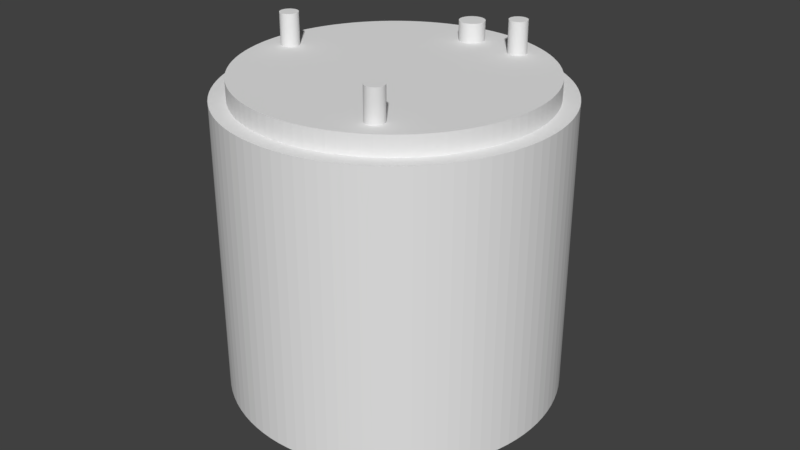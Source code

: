 # Source: CreatureLight.blend  (saved by Blender 2.78.0; exported with 4.5.12 LTS)
import bpy
from mathutils import Matrix  # noqa: F401  (used for matrix-valued properties, if any)

bpy.ops.wm.read_factory_settings(use_empty=True)
scene = bpy.context.scene
scene.name = 'Scene'

# ---- collections
col_collection_1 = bpy.data.collections.new('Collection 1'); scene.collection.children.link(col_collection_1)

# ---- world
world_world = bpy.data.worlds.new('World'); scene.world = world_world
world_world.color = (0.05088, 0.05088, 0.05088)
world_world.use_sun_shadow = False
world_world.sun_shadow_jitter_overblur = 0.0
world_world.cycles.sampling_method = 'MANUAL'

# ---- meshes
me_cube_002 = bpy.data.meshes.new('Cube.002')
me_cube_002.from_pydata([(0.008128, 0.01815, -0.02885), (0.01062, 0.01565, -0.02885), (0.009084, 0.01796, -0.02885), (0.009893, 0.01742, -0.02885), (0.01043, 0.01661, -0.02885), (0.01062, 0.01565, 0.0271), (0.008128, 0.01815, 0.0271), (0.01043, 0.01661, 0.0271), (0.009893, 0.01742, 0.0271), (0.009084, 0.01796, 0.0271), (0.01062, -0.01272, -0.02885), (0.008128, -0.01521, -0.02885), (0.01043, -0.01367, -0.02885), (0.009893, -0.01448, -0.02885), (0.009084, -0.01502, -0.02885), (0.008128, -0.01521, 0.0271), (0.01062, -0.01272, 0.0271), (0.009084, -0.01502, 0.0271), (0.009893, -0.01448, 0.0271), (0.01043, -0.01367, 0.0271), (-0.009158, 0.01565, -0.02885), (-0.006661, 0.01815, -0.02885), (-0.008968, 0.01661, -0.02885), (-0.008426, 0.01742, -0.02885), (-0.007617, 0.01796, -0.02885), (-0.006661, 0.01815, 0.0271), (-0.009158, 0.01565, 0.0271), (-0.007617, 0.01796, 0.0271), (-0.008426, 0.01742, 0.0271), (-0.008968, 0.01661, 0.0271), (-0.006661, -0.01521, -0.02885), (-0.009158, -0.01272, -0.02885), (-0.007617, -0.01502, -0.02885), (-0.008426, -0.01448, -0.02885), (-0.008968, -0.01367, -0.02885), (-0.009158, -0.01272, 0.0271), (-0.006661, -0.01521, 0.0271), (-0.008968, -0.01367, 0.0271), (-0.008426, -0.01448, 0.0271), (-0.007617, -0.01502, 0.0271)], [], [(21, 25, 6, 0), (31, 35, 26, 20), (35, 37, 38, 39, 36, 15, 17, 18, 19, 16, 5, 7, 8, 9, 6, 25, 27, 28, 29, 26), (1, 5, 16, 10), (11, 15, 36, 30), (0, 6, 9, 2), (2, 9, 8, 3), (3, 8, 7, 4), (4, 7, 5, 1), (15, 11, 14, 17), (17, 14, 13, 18), (18, 13, 12, 19), (19, 12, 10, 16), (35, 31, 34, 37), (37, 34, 33, 38), (38, 33, 32, 39), (39, 32, 30, 36), (25, 21, 24, 27), (27, 24, 23, 28), (28, 23, 22, 29), (29, 22, 20, 26), (10, 12, 13, 14, 11, 30, 32, 33, 34, 31, 20, 22, 23, 24, 21, 0, 2, 3, 4, 1)])
me_cube_002.use_remesh_preserve_volume = False
me_cube_002.use_remesh_preserve_attributes = False
me_cube_002.use_mirror_vertex_groups = False
me_cube_002.update()
me_cube = bpy.data.meshes.new('Cube')
me_cube.from_pydata([(0.01674, -0.006087, -0.0271), (0.01433, -0.0085, -0.0271), (0.01656, -0.007011, -0.0271), (0.01603, -0.007793, -0.0271), (0.01525, -0.008316, -0.0271), (0.01674, -0.006087, 0.0271), (0.01433, -0.0085, 0.0271), (0.01656, -0.007011, 0.0271), (0.01603, -0.007793, 0.0271), (0.01525, -0.008316, 0.0271), (-0.01159, -0.0085, -0.0271), (-0.014, -0.006087, -0.0271), (-0.01251, -0.008316, -0.0271), (-0.01329, -0.007793, -0.0271), (-0.01382, -0.007011, -0.0271), (-0.01159, -0.0085, 0.0271), (-0.014, -0.006087, 0.0271), (-0.01251, -0.008316, 0.0271), (-0.01329, -0.007793, 0.0271), (-0.01382, -0.007011, 0.0271), (0.01433, 0.0085, -0.0271), (0.01674, 0.006072, -0.0271), (0.01525, 0.008315, -0.0271), (0.01603, 0.007789, -0.0271), (0.01656, 0.007001, -0.0271), (0.01433, 0.0085, 0.0271), (0.01674, 0.006072, 0.0271), (0.01525, 0.008315, 0.0271), (0.01603, 0.007789, 0.0271), (0.01656, 0.007001, 0.0271), (-0.014, 0.006072, -0.0271), (-0.01159, 0.0085, -0.0271), (-0.01382, 0.007001, -0.0271), (-0.01329, 0.007789, -0.0271), (-0.01251, 0.008315, -0.0271), (-0.014, 0.006072, 0.0271), (-0.01159, 0.0085, 0.0271), (-0.01382, 0.007001, 0.0271), (-0.01329, 0.007789, 0.0271), (-0.01251, 0.008315, 0.0271), (0.01433, -0.0085, 0.06069), (0.01674, -0.006087, 0.06069), (0.01525, -0.008316, 0.06069), (0.01603, -0.007793, 0.06069), (0.01656, -0.007011, 0.06069), (-0.014, -0.006087, 0.06069), (-0.01159, -0.0085, 0.06069), (-0.01382, -0.007011, 0.06069), (-0.01329, -0.007793, 0.06069), (-0.01251, -0.008316, 0.06069), (-0.01159, 0.003124, 0.06069), (-0.014, 0.0006965, 0.06069), (-0.01251, 0.002939, 0.06069), (-0.01329, 0.002413, 0.06069), (-0.01382, 0.001626, 0.06069), (0.01674, 0.0006965, 0.06069), (0.01433, 0.003124, 0.06069), (0.01656, 0.001626, 0.06069), (0.01603, 0.002413, 0.06069), (0.01525, 0.002939, 0.06069)], [], [(21, 26, 5, 0), (35, 16, 45, 51), (25, 36, 50, 56), (5, 26, 55, 41), (1, 6, 15, 10), (50, 52, 53, 54, 51, 45, 47, 48, 49, 46, 40, 42, 43, 44, 41, 55, 57, 58, 59, 56), (11, 16, 35, 30), (15, 6, 40, 46), (31, 36, 25, 20), (0, 5, 7, 2), (2, 7, 8, 3), (3, 8, 9, 4), (4, 9, 6, 1), (16, 11, 14, 19), (19, 14, 13, 18), (18, 13, 12, 17), (17, 12, 10, 15), (36, 31, 34, 39), (39, 34, 33, 38), (38, 33, 32, 37), (37, 32, 30, 35), (26, 21, 24, 29), (29, 24, 23, 28), (28, 23, 22, 27), (27, 22, 20, 25), (35, 51, 54, 37), (37, 54, 53, 38), (38, 53, 52, 39), (39, 52, 50, 36), (55, 26, 29, 57), (57, 29, 28, 58), (58, 28, 27, 59), (59, 27, 25, 56), (5, 41, 44, 7), (7, 44, 43, 8), (8, 43, 42, 9), (9, 42, 40, 6), (45, 16, 19, 47), (47, 19, 18, 48), (48, 18, 17, 49), (49, 17, 15, 46), (10, 12, 13, 14, 11, 30, 32, 33, 34, 31, 20, 22, 23, 24, 21, 0, 2, 3, 4, 1)])
me_cube.use_remesh_preserve_volume = False
me_cube.use_remesh_preserve_attributes = False
me_cube.use_mirror_vertex_groups = False
me_cube.update()
me_cylinder_007 = bpy.data.meshes.new('Cylinder.007')
me_cylinder_007.from_pydata([(0.0, 1.0, -1.0), (0.0, 1.0, 1.0), (0.0654, 0.9979, -1.0), (0.0654, 0.9979, 1.0), (0.1305, 0.9914, -1.0), (0.1305, 0.9914, 1.0), (0.1951, 0.9808, -1.0), (0.1951, 0.9808, 1.0), (0.2588, 0.9659, -1.0), (0.2588, 0.9659, 1.0), (0.3214, 0.9469, -1.0), (0.3214, 0.9469, 1.0), (0.3827, 0.9239, -1.0), (0.3827, 0.9239, 1.0), (0.4423, 0.8969, -1.0), (0.4423, 0.8969, 1.0), (0.5, 0.866, -1.0), (0.5, 0.866, 1.0), (0.5556, 0.8315, -1.0), (0.5556, 0.8315, 1.0), (0.6088, 0.7934, -1.0), (0.6088, 0.7934, 1.0), (0.6593, 0.7518, -1.0), (0.6593, 0.7518, 1.0), (0.7071, 0.7071, -1.0), (0.7071, 0.7071, 1.0), (0.7518, 0.6593, -1.0), (0.7518, 0.6593, 1.0), (0.7934, 0.6088, -1.0), (0.7934, 0.6088, 1.0), (0.8315, 0.5556, -1.0), (0.8315, 0.5556, 1.0), (0.866, 0.5, -1.0), (0.866, 0.5, 1.0), (0.8969, 0.4423, -1.0), (0.8969, 0.4423, 1.0), (0.9239, 0.3827, -1.0), (0.9239, 0.3827, 1.0), (0.9469, 0.3214, -1.0), (0.9469, 0.3214, 1.0), (0.9659, 0.2588, -1.0), (0.9659, 0.2588, 1.0), (0.9808, 0.1951, -1.0), (0.9808, 0.1951, 1.0), (0.9914, 0.1305, -1.0), (0.9914, 0.1305, 1.0), (0.9979, 0.0654, -1.0), (0.9979, 0.0654, 1.0), (1.0, 1.947e-07, -1.0), (1.0, 1.947e-07, 1.0), (0.9979, -0.0654, -1.0), (0.9979, -0.0654, 1.0), (0.9914, -0.1305, -1.0), (0.9914, -0.1305, 1.0), (0.9808, -0.1951, -1.0), (0.9808, -0.1951, 1.0), (0.9659, -0.2588, -1.0), (0.9659, -0.2588, 1.0), (0.9469, -0.3214, -1.0), (0.9469, -0.3214, 1.0), (0.9239, -0.3827, -1.0), (0.9239, -0.3827, 1.0), (0.8969, -0.4423, -1.0), (0.8969, -0.4423, 1.0), (0.866, -0.5, -1.0), (0.866, -0.5, 1.0), (0.8315, -0.5556, -1.0), (0.8315, -0.5556, 1.0), (0.7934, -0.6088, -1.0), (0.7934, -0.6088, 1.0), (0.7518, -0.6593, -1.0), (0.7518, -0.6593, 1.0), (0.7071, -0.7071, -1.0), (0.7071, -0.7071, 1.0), (0.6593, -0.7518, -1.0), (0.6593, -0.7518, 1.0), (0.6088, -0.7934, -1.0), (0.6088, -0.7934, 1.0), (0.5556, -0.8315, -1.0), (0.5556, -0.8315, 1.0), (0.5, -0.866, -1.0), (0.5, -0.866, 1.0), (0.4423, -0.8969, -1.0), (0.4423, -0.8969, 1.0), (0.3827, -0.9239, -1.0), (0.3827, -0.9239, 1.0), (0.3214, -0.9469, -1.0), (0.3214, -0.9469, 1.0), (0.2588, -0.9659, -1.0), (0.2588, -0.9659, 1.0), (0.1951, -0.9808, -1.0), (0.1951, -0.9808, 1.0), (0.1305, -0.9914, -1.0), (0.1305, -0.9914, 1.0), (0.0654, -0.9979, -1.0), (0.0654, -0.9979, 1.0), (-1.518e-06, -1.0, -1.0), (-1.518e-06, -1.0, 1.0), (-0.0654, -0.9979, -1.0), (-0.0654, -0.9979, 1.0), (-0.1305, -0.9914, -1.0), (-0.1305, -0.9914, 1.0), (-0.1951, -0.9808, -1.0), (-0.1951, -0.9808, 1.0), (-0.2588, -0.9659, -1.0), (-0.2588, -0.9659, 1.0), (-0.3214, -0.9469, -1.0), (-0.3214, -0.9469, 1.0), (-0.3827, -0.9239, -1.0), (-0.3827, -0.9239, 1.0), (-0.4423, -0.8969, -1.0), (-0.4423, -0.8969, 1.0), (-0.5, -0.866, -1.0), (-0.5, -0.866, 1.0), (-0.5556, -0.8315, -1.0), (-0.5556, -0.8315, 1.0), (-0.6088, -0.7934, -1.0), (-0.6088, -0.7934, 1.0), (-0.6593, -0.7518, -1.0), (-0.6593, -0.7518, 1.0), (-0.7071, -0.7071, -1.0), (-0.7071, -0.7071, 1.0), (-0.7518, -0.6593, -1.0), (-0.7518, -0.6593, 1.0), (-0.7934, -0.6088, -1.0), (-0.7934, -0.6088, 1.0), (-0.8315, -0.5556, -1.0), (-0.8315, -0.5556, 1.0), (-0.866, -0.5, -1.0), (-0.866, -0.5, 1.0), (-0.8969, -0.4423, -1.0), (-0.8969, -0.4423, 1.0), (-0.9239, -0.3827, -1.0), (-0.9239, -0.3827, 1.0), (-0.9469, -0.3214, -1.0), (-0.9469, -0.3214, 1.0), (-0.9659, -0.2588, -1.0), (-0.9659, -0.2588, 1.0), (-0.9808, -0.1951, -1.0), (-0.9808, -0.1951, 1.0), (-0.9914, -0.1305, -1.0), (-0.9914, -0.1305, 1.0), (-0.9979, -0.0654, -1.0), (-0.9979, -0.0654, 1.0), (-1.0, 1.442e-06, -1.0), (-1.0, 1.442e-06, 1.0), (-0.9979, 0.0654, -1.0), (-0.9979, 0.0654, 1.0), (-0.9914, 0.1305, -1.0), (-0.9914, 0.1305, 1.0), (-0.9808, 0.1951, -1.0), (-0.9808, 0.1951, 1.0), (-0.9659, 0.2588, -1.0), (-0.9659, 0.2588, 1.0), (-0.9469, 0.3214, -1.0), (-0.9469, 0.3214, 1.0), (-0.9239, 0.3827, -1.0), (-0.9239, 0.3827, 1.0), (-0.8969, 0.4423, -1.0), (-0.8969, 0.4423, 1.0), (-0.866, 0.5, -1.0), (-0.866, 0.5, 1.0), (-0.8315, 0.5556, -1.0), (-0.8315, 0.5556, 1.0), (-0.7934, 0.6088, -1.0), (-0.7934, 0.6088, 1.0), (-0.7518, 0.6593, -1.0), (-0.7518, 0.6593, 1.0), (-0.7071, 0.7071, -1.0), (-0.7071, 0.7071, 1.0), (-0.6593, 0.7518, -1.0), (-0.6593, 0.7518, 1.0), (-0.6088, 0.7934, -1.0), (-0.6088, 0.7934, 1.0), (-0.5556, 0.8315, -1.0), (-0.5556, 0.8315, 1.0), (-0.5, 0.866, -1.0), (-0.5, 0.866, 1.0), (-0.4423, 0.8969, -1.0), (-0.4423, 0.8969, 1.0), (-0.3827, 0.9239, -1.0), (-0.3827, 0.9239, 1.0), (-0.3214, 0.9469, -1.0), (-0.3214, 0.9469, 1.0), (-0.2588, 0.9659, -1.0), (-0.2588, 0.9659, 1.0), (-0.1951, 0.9808, -1.0), (-0.1951, 0.9808, 1.0), (-0.1305, 0.9914, -1.0), (-0.1305, 0.9914, 1.0), (-0.0654, 0.9979, -1.0), (-0.0654, 0.9979, 1.0)], [], [(0, 1, 3, 2), (2, 3, 5, 4), (4, 5, 7, 6), (6, 7, 9, 8), (8, 9, 11, 10), (10, 11, 13, 12), (12, 13, 15, 14), (14, 15, 17, 16), (16, 17, 19, 18), (18, 19, 21, 20), (20, 21, 23, 22), (22, 23, 25, 24), (24, 25, 27, 26), (26, 27, 29, 28), (28, 29, 31, 30), (30, 31, 33, 32), (32, 33, 35, 34), (34, 35, 37, 36), (36, 37, 39, 38), (38, 39, 41, 40), (40, 41, 43, 42), (42, 43, 45, 44), (44, 45, 47, 46), (46, 47, 49, 48), (48, 49, 51, 50), (50, 51, 53, 52), (52, 53, 55, 54), (54, 55, 57, 56), (56, 57, 59, 58), (58, 59, 61, 60), (60, 61, 63, 62), (62, 63, 65, 64), (64, 65, 67, 66), (66, 67, 69, 68), (68, 69, 71, 70), (70, 71, 73, 72), (72, 73, 75, 74), (74, 75, 77, 76), (76, 77, 79, 78), (78, 79, 81, 80), (80, 81, 83, 82), (82, 83, 85, 84), (84, 85, 87, 86), (86, 87, 89, 88), (88, 89, 91, 90), (90, 91, 93, 92), (92, 93, 95, 94), (94, 95, 97, 96), (96, 97, 99, 98), (98, 99, 101, 100), (100, 101, 103, 102), (102, 103, 105, 104), (104, 105, 107, 106), (106, 107, 109, 108), (108, 109, 111, 110), (110, 111, 113, 112), (112, 113, 115, 114), (114, 115, 117, 116), (116, 117, 119, 118), (118, 119, 121, 120), (120, 121, 123, 122), (122, 123, 125, 124), (124, 125, 127, 126), (126, 127, 129, 128), (128, 129, 131, 130), (130, 131, 133, 132), (132, 133, 135, 134), (134, 135, 137, 136), (136, 137, 139, 138), (138, 139, 141, 140), (140, 141, 143, 142), (142, 143, 145, 144), (144, 145, 147, 146), (146, 147, 149, 148), (148, 149, 151, 150), (150, 151, 153, 152), (152, 153, 155, 154), (154, 155, 157, 156), (156, 157, 159, 158), (158, 159, 161, 160), (160, 161, 163, 162), (162, 163, 165, 164), (164, 165, 167, 166), (166, 167, 169, 168), (168, 169, 171, 170), (170, 171, 173, 172), (172, 173, 175, 174), (174, 175, 177, 176), (176, 177, 179, 178), (178, 179, 181, 180), (180, 181, 183, 182), (182, 183, 185, 184), (184, 185, 187, 186), (186, 187, 189, 188), (3, 1, 191, 189, 187, 185, 183, 181, 179, 177, 175, 173, 171, 169, 167, 165, 163, 161, 159, 157, 155, 153, 151, 149, 147, 145, 143, 141, 139, 137, 135, 133, 131, 129, 127, 125, 123, 121, 119, 117, 115, 113, 111, 109, 107, 105, 103, 101, 99, 97, 95, 93, 91, 89, 87, 85, 83, 81, 79, 77, 75, 73, 71, 69, 67, 65, 63, 61, 59, 57, 55, 53, 51, 49, 47, 45, 43, 41, 39, 37, 35, 33, 31, 29, 27, 25, 23, 21, 19, 17, 15, 13, 11, 9, 7, 5), (188, 189, 191, 190), (190, 191, 1, 0), (0, 2, 4, 6, 8, 10, 12, 14, 16, 18, 20, 22, 24, 26, 28, 30, 32, 34, 36, 38, 40, 42, 44, 46, 48, 50, 52, 54, 56, 58, 60, 62, 64, 66, 68, 70, 72, 74, 76, 78, 80, 82, 84, 86, 88, 90, 92, 94, 96, 98, 100, 102, 104, 106, 108, 110, 112, 114, 116, 118, 120, 122, 124, 126, 128, 130, 132, 134, 136, 138, 140, 142, 144, 146, 148, 150, 152, 154, 156, 158, 160, 162, 164, 166, 168, 170, 172, 174, 176, 178, 180, 182, 184, 186, 188, 190)])
me_cylinder_007.use_remesh_preserve_volume = False
me_cylinder_007.use_remesh_preserve_attributes = False
me_cylinder_007.use_mirror_vertex_groups = False
me_cylinder_007.update()
me_cylinder_006 = bpy.data.meshes.new('Cylinder.006')
me_cylinder_006.from_pydata([(0.0, 1.0, -1.0), (0.0, 1.0, 1.0), (0.0654, 0.9979, -1.0), (0.0654, 0.9979, 1.0), (0.1305, 0.9914, -1.0), (0.1305, 0.9914, 1.0), (0.1951, 0.9808, -1.0), (0.1951, 0.9808, 1.0), (0.2588, 0.9659, -1.0), (0.2588, 0.9659, 1.0), (0.3214, 0.9469, -1.0), (0.3214, 0.9469, 1.0), (0.3827, 0.9239, -1.0), (0.3827, 0.9239, 1.0), (0.4423, 0.8969, -1.0), (0.4423, 0.8969, 1.0), (0.5, 0.866, -1.0), (0.5, 0.866, 1.0), (0.5556, 0.8315, -1.0), (0.5556, 0.8315, 1.0), (0.6088, 0.7934, -1.0), (0.6088, 0.7934, 1.0), (0.6593, 0.7518, -1.0), (0.6593, 0.7518, 1.0), (0.7071, 0.7071, -1.0), (0.7071, 0.7071, 1.0), (0.7518, 0.6593, -1.0), (0.7518, 0.6593, 1.0), (0.7934, 0.6088, -1.0), (0.7934, 0.6088, 1.0), (0.8315, 0.5556, -1.0), (0.8315, 0.5556, 1.0), (0.866, 0.5, -1.0), (0.866, 0.5, 1.0), (0.8969, 0.4423, -1.0), (0.8969, 0.4423, 1.0), (0.9239, 0.3827, -1.0), (0.9239, 0.3827, 1.0), (0.9469, 0.3214, -1.0), (0.9469, 0.3214, 1.0), (0.9659, 0.2588, -1.0), (0.9659, 0.2588, 1.0), (0.9808, 0.1951, -1.0), (0.9808, 0.1951, 1.0), (0.9914, 0.1305, -1.0), (0.9914, 0.1305, 1.0), (0.9979, 0.0654, -1.0), (0.9979, 0.0654, 1.0), (1.0, 1.947e-07, -1.0), (1.0, 1.947e-07, 1.0), (0.9979, -0.0654, -1.0), (0.9979, -0.0654, 1.0), (0.9914, -0.1305, -1.0), (0.9914, -0.1305, 1.0), (0.9808, -0.1951, -1.0), (0.9808, -0.1951, 1.0), (0.9659, -0.2588, -1.0), (0.9659, -0.2588, 1.0), (0.9469, -0.3214, -1.0), (0.9469, -0.3214, 1.0), (0.9239, -0.3827, -1.0), (0.9239, -0.3827, 1.0), (0.8969, -0.4423, -1.0), (0.8969, -0.4423, 1.0), (0.866, -0.5, -1.0), (0.866, -0.5, 1.0), (0.8315, -0.5556, -1.0), (0.8315, -0.5556, 1.0), (0.7934, -0.6088, -1.0), (0.7934, -0.6088, 1.0), (0.7518, -0.6593, -1.0), (0.7518, -0.6593, 1.0), (0.7071, -0.7071, -1.0), (0.7071, -0.7071, 1.0), (0.6593, -0.7518, -1.0), (0.6593, -0.7518, 1.0), (0.6088, -0.7934, -1.0), (0.6088, -0.7934, 1.0), (0.5556, -0.8315, -1.0), (0.5556, -0.8315, 1.0), (0.5, -0.866, -1.0), (0.5, -0.866, 1.0), (0.4423, -0.8969, -1.0), (0.4423, -0.8969, 1.0), (0.3827, -0.9239, -1.0), (0.3827, -0.9239, 1.0), (0.3214, -0.9469, -1.0), (0.3214, -0.9469, 1.0), (0.2588, -0.9659, -1.0), (0.2588, -0.9659, 1.0), (0.1951, -0.9808, -1.0), (0.1951, -0.9808, 1.0), (0.1305, -0.9914, -1.0), (0.1305, -0.9914, 1.0), (0.0654, -0.9979, -1.0), (0.0654, -0.9979, 1.0), (-1.518e-06, -1.0, -1.0), (-1.518e-06, -1.0, 1.0), (-0.0654, -0.9979, -1.0), (-0.0654, -0.9979, 1.0), (-0.1305, -0.9914, -1.0), (-0.1305, -0.9914, 1.0), (-0.1951, -0.9808, -1.0), (-0.1951, -0.9808, 1.0), (-0.2588, -0.9659, -1.0), (-0.2588, -0.9659, 1.0), (-0.3214, -0.9469, -1.0), (-0.3214, -0.9469, 1.0), (-0.3827, -0.9239, -1.0), (-0.3827, -0.9239, 1.0), (-0.4423, -0.8969, -1.0), (-0.4423, -0.8969, 1.0), (-0.5, -0.866, -1.0), (-0.5, -0.866, 1.0), (-0.5556, -0.8315, -1.0), (-0.5556, -0.8315, 1.0), (-0.6088, -0.7934, -1.0), (-0.6088, -0.7934, 1.0), (-0.6593, -0.7518, -1.0), (-0.6593, -0.7518, 1.0), (-0.7071, -0.7071, -1.0), (-0.7071, -0.7071, 1.0), (-0.7518, -0.6593, -1.0), (-0.7518, -0.6593, 1.0), (-0.7934, -0.6088, -1.0), (-0.7934, -0.6088, 1.0), (-0.8315, -0.5556, -1.0), (-0.8315, -0.5556, 1.0), (-0.866, -0.5, -1.0), (-0.866, -0.5, 1.0), (-0.8969, -0.4423, -1.0), (-0.8969, -0.4423, 1.0), (-0.9239, -0.3827, -1.0), (-0.9239, -0.3827, 1.0), (-0.9469, -0.3214, -1.0), (-0.9469, -0.3214, 1.0), (-0.9659, -0.2588, -1.0), (-0.9659, -0.2588, 1.0), (-0.9808, -0.1951, -1.0), (-0.9808, -0.1951, 1.0), (-0.9914, -0.1305, -1.0), (-0.9914, -0.1305, 1.0), (-0.9979, -0.0654, -1.0), (-0.9979, -0.0654, 1.0), (-1.0, 1.442e-06, -1.0), (-1.0, 1.442e-06, 1.0), (-0.9979, 0.0654, -1.0), (-0.9979, 0.0654, 1.0), (-0.9914, 0.1305, -1.0), (-0.9914, 0.1305, 1.0), (-0.9808, 0.1951, -1.0), (-0.9808, 0.1951, 1.0), (-0.9659, 0.2588, -1.0), (-0.9659, 0.2588, 1.0), (-0.9469, 0.3214, -1.0), (-0.9469, 0.3214, 1.0), (-0.9239, 0.3827, -1.0), (-0.9239, 0.3827, 1.0), (-0.8969, 0.4423, -1.0), (-0.8969, 0.4423, 1.0), (-0.866, 0.5, -1.0), (-0.866, 0.5, 1.0), (-0.8315, 0.5556, -1.0), (-0.8315, 0.5556, 1.0), (-0.7934, 0.6088, -1.0), (-0.7934, 0.6088, 1.0), (-0.7518, 0.6593, -1.0), (-0.7518, 0.6593, 1.0), (-0.7071, 0.7071, -1.0), (-0.7071, 0.7071, 1.0), (-0.6593, 0.7518, -1.0), (-0.6593, 0.7518, 1.0), (-0.6088, 0.7934, -1.0), (-0.6088, 0.7934, 1.0), (-0.5556, 0.8315, -1.0), (-0.5556, 0.8315, 1.0), (-0.5, 0.866, -1.0), (-0.5, 0.866, 1.0), (-0.4423, 0.8969, -1.0), (-0.4423, 0.8969, 1.0), (-0.3827, 0.9239, -1.0), (-0.3827, 0.9239, 1.0), (-0.3214, 0.9469, -1.0), (-0.3214, 0.9469, 1.0), (-0.2588, 0.9659, -1.0), (-0.2588, 0.9659, 1.0), (-0.1951, 0.9808, -1.0), (-0.1951, 0.9808, 1.0), (-0.1305, 0.9914, -1.0), (-0.1305, 0.9914, 1.0), (-0.0654, 0.9979, -1.0), (-0.0654, 0.9979, 1.0)], [], [(0, 1, 3, 2), (2, 3, 5, 4), (4, 5, 7, 6), (6, 7, 9, 8), (8, 9, 11, 10), (10, 11, 13, 12), (12, 13, 15, 14), (14, 15, 17, 16), (16, 17, 19, 18), (18, 19, 21, 20), (20, 21, 23, 22), (22, 23, 25, 24), (24, 25, 27, 26), (26, 27, 29, 28), (28, 29, 31, 30), (30, 31, 33, 32), (32, 33, 35, 34), (34, 35, 37, 36), (36, 37, 39, 38), (38, 39, 41, 40), (40, 41, 43, 42), (42, 43, 45, 44), (44, 45, 47, 46), (46, 47, 49, 48), (48, 49, 51, 50), (50, 51, 53, 52), (52, 53, 55, 54), (54, 55, 57, 56), (56, 57, 59, 58), (58, 59, 61, 60), (60, 61, 63, 62), (62, 63, 65, 64), (64, 65, 67, 66), (66, 67, 69, 68), (68, 69, 71, 70), (70, 71, 73, 72), (72, 73, 75, 74), (74, 75, 77, 76), (76, 77, 79, 78), (78, 79, 81, 80), (80, 81, 83, 82), (82, 83, 85, 84), (84, 85, 87, 86), (86, 87, 89, 88), (88, 89, 91, 90), (90, 91, 93, 92), (92, 93, 95, 94), (94, 95, 97, 96), (96, 97, 99, 98), (98, 99, 101, 100), (100, 101, 103, 102), (102, 103, 105, 104), (104, 105, 107, 106), (106, 107, 109, 108), (108, 109, 111, 110), (110, 111, 113, 112), (112, 113, 115, 114), (114, 115, 117, 116), (116, 117, 119, 118), (118, 119, 121, 120), (120, 121, 123, 122), (122, 123, 125, 124), (124, 125, 127, 126), (126, 127, 129, 128), (128, 129, 131, 130), (130, 131, 133, 132), (132, 133, 135, 134), (134, 135, 137, 136), (136, 137, 139, 138), (138, 139, 141, 140), (140, 141, 143, 142), (142, 143, 145, 144), (144, 145, 147, 146), (146, 147, 149, 148), (148, 149, 151, 150), (150, 151, 153, 152), (152, 153, 155, 154), (154, 155, 157, 156), (156, 157, 159, 158), (158, 159, 161, 160), (160, 161, 163, 162), (162, 163, 165, 164), (164, 165, 167, 166), (166, 167, 169, 168), (168, 169, 171, 170), (170, 171, 173, 172), (172, 173, 175, 174), (174, 175, 177, 176), (176, 177, 179, 178), (178, 179, 181, 180), (180, 181, 183, 182), (182, 183, 185, 184), (184, 185, 187, 186), (186, 187, 189, 188), (3, 1, 191, 189, 187, 185, 183, 181, 179, 177, 175, 173, 171, 169, 167, 165, 163, 161, 159, 157, 155, 153, 151, 149, 147, 145, 143, 141, 139, 137, 135, 133, 131, 129, 127, 125, 123, 121, 119, 117, 115, 113, 111, 109, 107, 105, 103, 101, 99, 97, 95, 93, 91, 89, 87, 85, 83, 81, 79, 77, 75, 73, 71, 69, 67, 65, 63, 61, 59, 57, 55, 53, 51, 49, 47, 45, 43, 41, 39, 37, 35, 33, 31, 29, 27, 25, 23, 21, 19, 17, 15, 13, 11, 9, 7, 5), (188, 189, 191, 190), (190, 191, 1, 0), (0, 2, 4, 6, 8, 10, 12, 14, 16, 18, 20, 22, 24, 26, 28, 30, 32, 34, 36, 38, 40, 42, 44, 46, 48, 50, 52, 54, 56, 58, 60, 62, 64, 66, 68, 70, 72, 74, 76, 78, 80, 82, 84, 86, 88, 90, 92, 94, 96, 98, 100, 102, 104, 106, 108, 110, 112, 114, 116, 118, 120, 122, 124, 126, 128, 130, 132, 134, 136, 138, 140, 142, 144, 146, 148, 150, 152, 154, 156, 158, 160, 162, 164, 166, 168, 170, 172, 174, 176, 178, 180, 182, 184, 186, 188, 190)])
me_cylinder_006.use_remesh_preserve_volume = False
me_cylinder_006.use_remesh_preserve_attributes = False
me_cylinder_006.use_mirror_vertex_groups = False
me_cylinder_006.update()
me_cylinder_005 = bpy.data.meshes.new('Cylinder.005')
me_cylinder_005.from_pydata([(0.0, 0.051, -0.045), (0.0, 0.051, 0.045), (0.003336, 0.05089, -0.045), (0.003336, 0.05089, 0.045), (0.006657, 0.05056, -0.045), (0.006657, 0.05056, 0.045), (0.00995, 0.05002, -0.045), (0.00995, 0.05002, 0.045), (0.0132, 0.04926, -0.045), (0.0132, 0.04926, 0.045), (0.01639, 0.04829, -0.045), (0.01639, 0.04829, 0.045), (0.01952, 0.04712, -0.045), (0.01952, 0.04712, 0.045), (0.02256, 0.04574, -0.045), (0.02256, 0.04574, 0.045), (0.0255, 0.04417, -0.045), (0.0255, 0.04417, 0.045), (0.02833, 0.0424, -0.045), (0.02833, 0.0424, 0.045), (0.03105, 0.04046, -0.045), (0.03105, 0.04046, 0.045), (0.03363, 0.03834, -0.045), (0.03363, 0.03834, 0.045), (0.03606, 0.03606, -0.045), (0.03606, 0.03606, 0.045), (0.03834, 0.03363, -0.045), (0.03834, 0.03363, 0.045), (0.04046, 0.03105, -0.045), (0.04046, 0.03105, 0.045), (0.0424, 0.02833, -0.045), (0.0424, 0.02833, 0.045), (0.04417, 0.0255, -0.045), (0.04417, 0.0255, 0.045), (0.04574, 0.02256, -0.045), (0.04574, 0.02256, 0.045), (0.04712, 0.01952, -0.045), (0.04712, 0.01952, 0.045), (0.04829, 0.01639, -0.045), (0.04829, 0.01639, 0.045), (0.04926, 0.0132, -0.045), (0.04926, 0.0132, 0.045), (0.05002, 0.00995, -0.045), (0.05002, 0.00995, 0.045), (0.05056, 0.006657, -0.045), (0.05056, 0.006657, 0.045), (0.05089, 0.003336, -0.045), (0.05089, 0.003336, 0.045), (0.051, 9.93e-09, -0.045), (0.051, 9.93e-09, 0.045), (0.05089, -0.003336, -0.045), (0.05089, -0.003336, 0.045), (0.05056, -0.006657, -0.045), (0.05056, -0.006657, 0.045), (0.05002, -0.00995, -0.045), (0.05002, -0.00995, 0.045), (0.04926, -0.0132, -0.045), (0.04926, -0.0132, 0.045), (0.04829, -0.01639, -0.045), (0.04829, -0.01639, 0.045), (0.04712, -0.01952, -0.045), (0.04712, -0.01952, 0.045), (0.04574, -0.02256, -0.045), (0.04574, -0.02256, 0.045), (0.04417, -0.0255, -0.045), (0.04417, -0.0255, 0.045), (0.0424, -0.02833, -0.045), (0.0424, -0.02833, 0.045), (0.04046, -0.03105, -0.045), (0.04046, -0.03105, 0.045), (0.03834, -0.03363, -0.045), (0.03834, -0.03363, 0.045), (0.03606, -0.03606, -0.045), (0.03606, -0.03606, 0.045), (0.03363, -0.03834, -0.045), (0.03363, -0.03834, 0.045), (0.03105, -0.04046, -0.045), (0.03105, -0.04046, 0.045), (0.02833, -0.0424, -0.045), (0.02833, -0.0424, 0.045), (0.0255, -0.04417, -0.045), (0.0255, -0.04417, 0.045), (0.02256, -0.04574, -0.045), (0.02256, -0.04574, 0.045), (0.01952, -0.04712, -0.045), (0.01952, -0.04712, 0.045), (0.01639, -0.04829, -0.045), (0.01639, -0.04829, 0.045), (0.0132, -0.04926, -0.045), (0.0132, -0.04926, 0.045), (0.00995, -0.05002, -0.045), (0.00995, -0.05002, 0.045), (0.006657, -0.05056, -0.045), (0.006657, -0.05056, 0.045), (0.003335, -0.05089, -0.045), (0.003335, -0.05089, 0.045), (-7.741e-08, -0.051, -0.045), (-7.741e-08, -0.051, 0.045), (-0.003336, -0.05089, -0.045), (-0.003336, -0.05089, 0.045), (-0.006657, -0.05056, -0.045), (-0.006657, -0.05056, 0.045), (-0.00995, -0.05002, -0.045), (-0.00995, -0.05002, 0.045), (-0.0132, -0.04926, -0.045), (-0.0132, -0.04926, 0.045), (-0.01639, -0.04829, -0.045), (-0.01639, -0.04829, 0.045), (-0.01952, -0.04712, -0.045), (-0.01952, -0.04712, 0.045), (-0.02256, -0.04574, -0.045), (-0.02256, -0.04574, 0.045), (-0.0255, -0.04417, -0.045), (-0.0255, -0.04417, 0.045), (-0.02833, -0.0424, -0.045), (-0.02833, -0.0424, 0.045), (-0.03105, -0.04046, -0.045), (-0.03105, -0.04046, 0.045), (-0.03363, -0.03834, -0.045), (-0.03363, -0.03834, 0.045), (-0.03606, -0.03606, -0.045), (-0.03606, -0.03606, 0.045), (-0.03834, -0.03363, -0.045), (-0.03834, -0.03363, 0.045), (-0.04046, -0.03105, -0.045), (-0.04046, -0.03105, 0.045), (-0.04241, -0.02833, -0.045), (-0.04241, -0.02833, 0.045), (-0.04417, -0.0255, -0.045), (-0.04417, -0.0255, 0.045), (-0.04574, -0.02256, -0.045), (-0.04574, -0.02256, 0.045), (-0.04712, -0.01952, -0.045), (-0.04712, -0.01952, 0.045), (-0.04829, -0.01639, -0.045), (-0.04829, -0.01639, 0.045), (-0.04926, -0.0132, -0.045), (-0.04926, -0.0132, 0.045), (-0.05002, -0.00995, -0.045), (-0.05002, -0.00995, 0.045), (-0.05056, -0.006657, -0.045), (-0.05056, -0.006657, 0.045), (-0.05089, -0.003335, -0.045), (-0.05089, -0.003335, 0.045), (-0.051, 7.356e-08, -0.045), (-0.051, 7.356e-08, 0.045), (-0.05089, 0.003336, -0.045), (-0.05089, 0.003336, 0.045), (-0.05056, 0.006657, -0.045), (-0.05056, 0.006657, 0.045), (-0.05002, 0.00995, -0.045), (-0.05002, 0.00995, 0.045), (-0.04926, 0.0132, -0.045), (-0.04926, 0.0132, 0.045), (-0.04829, 0.01639, -0.045), (-0.04829, 0.01639, 0.045), (-0.04712, 0.01952, -0.045), (-0.04712, 0.01952, 0.045), (-0.04574, 0.02256, -0.045), (-0.04574, 0.02256, 0.045), (-0.04417, 0.0255, -0.045), (-0.04417, 0.0255, 0.045), (-0.0424, 0.02833, -0.045), (-0.0424, 0.02833, 0.045), (-0.04046, 0.03105, -0.045), (-0.04046, 0.03105, 0.045), (-0.03834, 0.03363, -0.045), (-0.03834, 0.03363, 0.045), (-0.03606, 0.03606, -0.045), (-0.03606, 0.03606, 0.045), (-0.03363, 0.03834, -0.045), (-0.03363, 0.03834, 0.045), (-0.03105, 0.04046, -0.045), (-0.03105, 0.04046, 0.045), (-0.02833, 0.0424, -0.045), (-0.02833, 0.0424, 0.045), (-0.0255, 0.04417, -0.045), (-0.0255, 0.04417, 0.045), (-0.02256, 0.04574, -0.045), (-0.02256, 0.04574, 0.045), (-0.01952, 0.04712, -0.045), (-0.01952, 0.04712, 0.045), (-0.01639, 0.04829, -0.045), (-0.01639, 0.04829, 0.045), (-0.0132, 0.04926, -0.045), (-0.0132, 0.04926, 0.045), (-0.00995, 0.05002, -0.045), (-0.00995, 0.05002, 0.045), (-0.006657, 0.05056, -0.045), (-0.006657, 0.05056, 0.045), (-0.003336, 0.05089, -0.045), (-0.003336, 0.05089, 0.045), (0.0, 0.051, -0.01769), (0.0, 0.051, 0.015), (0.003336, 0.05089, 0.015), (0.003336, 0.05089, -0.01769), (0.006657, 0.05056, 0.015), (0.006657, 0.05056, -0.01769), (0.00995, 0.05002, 0.015), (0.00995, 0.05002, -0.01769), (0.0132, 0.04926, 0.015), (0.0132, 0.04926, -0.01769), (0.01639, 0.04829, 0.015), (0.01639, 0.04829, -0.01769), (0.01952, 0.04712, 0.015), (0.01952, 0.04712, -0.01769), (0.02256, 0.04574, 0.015), (0.02256, 0.04574, -0.01769), (0.0255, 0.04417, 0.015), (0.0255, 0.04417, -0.01769), (0.02833, 0.0424, 0.015), (0.02833, 0.0424, -0.01769), (0.03105, 0.04046, 0.015), (0.03105, 0.04046, -0.01769), (0.03363, 0.03834, 0.015), (0.03363, 0.03834, -0.01769), (0.03606, 0.03606, 0.015), (0.03606, 0.03606, -0.01769), (0.03834, 0.03363, 0.015), (0.03834, 0.03363, -0.01769), (0.04046, 0.03105, 0.015), (0.04046, 0.03105, -0.01769), (0.0424, 0.02833, 0.015), (0.0424, 0.02833, -0.01769), (0.04417, 0.0255, 0.015), (0.04417, 0.0255, -0.01769), (0.04574, 0.02256, 0.015), (0.04574, 0.02256, -0.01769), (0.04712, 0.01952, 0.015), (0.04712, 0.01952, -0.01769), (0.04829, 0.01639, 0.015), (0.04829, 0.01639, -0.01769), (0.04926, 0.0132, 0.015), (0.04926, 0.0132, -0.01769), (0.05002, 0.00995, 0.015), (0.05002, 0.00995, -0.01769), (0.05056, 0.006657, 0.015), (0.05056, 0.006657, -0.01769), (0.05089, 0.003336, 0.015), (0.05089, 0.003336, -0.01769), (0.051, 9.93e-09, 0.015), (0.051, 9.93e-09, -0.01769), (0.05089, -0.003336, 0.015), (0.05089, -0.003336, -0.01769), (0.05056, -0.006657, 0.015), (0.05056, -0.006657, -0.01769), (0.05002, -0.00995, 0.015), (0.05002, -0.00995, -0.01769), (0.04926, -0.0132, 0.015), (0.04926, -0.0132, -0.01769), (0.04829, -0.01639, 0.015), (0.04829, -0.01639, -0.01769), (0.04712, -0.01952, 0.015), (0.04712, -0.01952, -0.01769), (0.04574, -0.02256, 0.015), (0.04574, -0.02256, -0.01769), (0.04417, -0.0255, 0.015), (0.04417, -0.0255, -0.01769), (0.0424, -0.02833, 0.015), (0.0424, -0.02833, -0.01769), (0.04046, -0.03105, 0.015), (0.04046, -0.03105, -0.01769), (0.03834, -0.03363, 0.015), (0.03834, -0.03363, -0.01769), (0.03606, -0.03606, 0.015), (0.03606, -0.03606, -0.01769), (0.03363, -0.03834, 0.015), (0.03363, -0.03834, -0.01769), (0.03105, -0.04046, 0.015), (0.03105, -0.04046, -0.01769), (0.02833, -0.0424, 0.015), (0.02833, -0.0424, -0.01769), (0.0255, -0.04417, 0.015), (0.0255, -0.04417, -0.01769), (0.02256, -0.04574, 0.015), (0.02256, -0.04574, -0.01769), (0.01952, -0.04712, 0.015), (0.01952, -0.04712, -0.01769), (0.01639, -0.04829, 0.015), (0.01639, -0.04829, -0.01769), (0.0132, -0.04926, 0.015), (0.0132, -0.04926, -0.01769), (0.00995, -0.05002, 0.015), (0.00995, -0.05002, -0.01769), (0.006657, -0.05056, 0.015), (0.006657, -0.05056, -0.01769), (0.003335, -0.05089, 0.015), (0.003335, -0.05089, -0.01769), (-7.741e-08, -0.051, 0.015), (-7.741e-08, -0.051, -0.01769), (-0.003336, -0.05089, 0.015), (-0.003336, -0.05089, -0.01769), (-0.006657, -0.05056, 0.015), (-0.006657, -0.05056, -0.01769), (-0.00995, -0.05002, 0.015), (-0.00995, -0.05002, -0.01769), (-0.0132, -0.04926, 0.015), (-0.0132, -0.04926, -0.01769), (-0.01639, -0.04829, 0.015), (-0.01639, -0.04829, -0.01769), (-0.01952, -0.04712, 0.015), (-0.01952, -0.04712, -0.01769), (-0.02256, -0.04574, 0.015), (-0.02256, -0.04574, -0.01769), (-0.0255, -0.04417, 0.015), (-0.0255, -0.04417, -0.01769), (-0.02833, -0.0424, 0.015), (-0.02833, -0.0424, -0.01769), (-0.03105, -0.04046, 0.015), (-0.03105, -0.04046, -0.01769), (-0.03363, -0.03834, 0.015), (-0.03363, -0.03834, -0.01769), (-0.03606, -0.03606, 0.015), (-0.03606, -0.03606, -0.01769), (-0.03834, -0.03363, 0.015), (-0.03834, -0.03363, -0.01769), (-0.04046, -0.03105, 0.015), (-0.04046, -0.03105, -0.01769), (-0.04241, -0.02833, 0.015), (-0.04241, -0.02833, -0.01769), (-0.04417, -0.0255, 0.015), (-0.04417, -0.0255, -0.01769), (-0.04574, -0.02256, 0.015), (-0.04574, -0.02256, -0.01769), (-0.04712, -0.01952, 0.015), (-0.04712, -0.01952, -0.01769), (-0.04829, -0.01639, 0.015), (-0.04829, -0.01639, -0.01769), (-0.04926, -0.0132, 0.015), (-0.04926, -0.0132, -0.01769), (-0.05002, -0.00995, 0.015), (-0.05002, -0.00995, -0.01769), (-0.05056, -0.006657, 0.015), (-0.05056, -0.006657, -0.01769), (-0.05089, -0.003335, 0.015), (-0.05089, -0.003335, -0.01769), (-0.051, 7.356e-08, 0.015), (-0.051, 7.356e-08, -0.01769), (-0.05089, 0.003336, 0.015), (-0.05089, 0.003336, -0.01769), (-0.05056, 0.006657, 0.015), (-0.05056, 0.006657, -0.01769), (-0.05002, 0.00995, 0.015), (-0.05002, 0.00995, -0.01769), (-0.04926, 0.0132, 0.015), (-0.04926, 0.0132, -0.01769), (-0.04829, 0.01639, 0.015), (-0.04829, 0.01639, -0.01769), (-0.04712, 0.01952, 0.015), (-0.04712, 0.01952, -0.01769), (-0.04574, 0.02256, 0.015), (-0.04574, 0.02256, -0.01769), (-0.04417, 0.0255, 0.015), (-0.04417, 0.0255, -0.01769), (-0.0424, 0.02833, 0.015), (-0.0424, 0.02833, -0.01769), (-0.04046, 0.03105, 0.015), (-0.04046, 0.03105, -0.01769), (-0.03834, 0.03363, 0.015), (-0.03834, 0.03363, -0.01769), (-0.03606, 0.03606, 0.015), (-0.03606, 0.03606, -0.01769), (-0.03363, 0.03834, 0.015), (-0.03363, 0.03834, -0.01769), (-0.03105, 0.04046, 0.015), (-0.03105, 0.04046, -0.01769), (-0.02833, 0.0424, 0.015), (-0.02833, 0.0424, -0.01769), (-0.0255, 0.04417, 0.015), (-0.0255, 0.04417, -0.01769), (-0.02256, 0.04574, 0.015), (-0.02256, 0.04574, -0.01769), (-0.01952, 0.04712, 0.015), (-0.01952, 0.04712, -0.01769), (-0.01639, 0.04829, 0.015), (-0.01639, 0.04829, -0.01769), (-0.0132, 0.04926, 0.015), (-0.0132, 0.04926, -0.01769), (-0.00995, 0.05002, 0.015), (-0.00995, 0.05002, -0.01769), (-0.006657, 0.05056, 0.015), (-0.006657, 0.05056, -0.01769), (-0.003336, 0.05089, 0.015), (-0.003336, 0.05089, -0.01769), (1.291e-08, 0.07555, -0.045), (0.004942, 0.07539, -0.045), (0.004942, 0.07539, -0.02053), (0.009862, 0.07491, -0.045), (0.009862, 0.07491, -0.02053), (0.01474, 0.0741, -0.045), (0.01474, 0.0741, -0.02053), (0.01955, 0.07298, -0.045), (0.01955, 0.07298, -0.02053), (0.02429, 0.07154, -0.045), (0.02429, 0.07154, -0.02053), (0.02891, 0.0698, -0.045), (0.02891, 0.0698, -0.02053), (0.03342, 0.06776, -0.045), (0.03342, 0.06776, -0.02053), (0.03778, 0.06543, -0.045), (0.03778, 0.06543, -0.02053), (0.04198, 0.06282, -0.045), (0.04198, 0.06282, -0.02053), (0.04599, 0.05994, -0.045), (0.04599, 0.05994, -0.02053), (0.04982, 0.0568, -0.045), (0.04982, 0.0568, -0.02053), (0.05343, 0.05343, -0.045), (0.05343, 0.05343, -0.02053), (0.0568, 0.04982, -0.045), (0.0568, 0.04982, -0.02053), (0.05994, 0.04599, -0.045), (0.05994, 0.04599, -0.02053), (0.06282, 0.04198, -0.045), (0.06282, 0.04198, -0.02053), (0.06543, 0.03778, -0.045), (0.06543, 0.03778, -0.02053), (0.06776, 0.03342, -0.045), (0.06776, 0.03342, -0.02053), (0.0698, 0.02891, -0.045), (0.0698, 0.02891, -0.02053), (0.07154, 0.02429, -0.045), (0.07154, 0.02429, -0.02053), (0.07298, 0.01955, -0.045), (0.07298, 0.01955, -0.02053), (0.0741, 0.01474, -0.045), (0.0741, 0.01474, -0.02053), (0.07491, 0.009862, -0.045), (0.07491, 0.009862, -0.02053), (0.07539, 0.004942, -0.045), (0.07539, 0.004942, -0.02053), (0.07555, 5.329e-09, -0.045), (0.07555, 5.329e-09, -0.02053), (0.07539, -0.004942, -0.045), (0.07539, -0.004942, -0.02053), (0.07491, -0.009862, -0.045), (0.07491, -0.009862, -0.02053), (0.0741, -0.01474, -0.045), (0.0741, -0.01474, -0.02053), (0.07298, -0.01955, -0.045), (0.07298, -0.01955, -0.02053), (0.07154, -0.02429, -0.045), (0.07154, -0.02429, -0.02053), (0.0698, -0.02891, -0.045), (0.0698, -0.02891, -0.02053), (0.06776, -0.03342, -0.045), (0.06776, -0.03342, -0.02053), (0.06543, -0.03778, -0.045), (0.06543, -0.03778, -0.02053), (0.06282, -0.04198, -0.045), (0.06282, -0.04198, -0.02053), (0.05994, -0.04599, -0.045), (0.05994, -0.04599, -0.02053), (0.0568, -0.04982, -0.045), (0.0568, -0.04982, -0.02053), (0.05343, -0.05343, -0.045), (0.05343, -0.05343, -0.02053), (0.04982, -0.0568, -0.045), (0.04982, -0.0568, -0.02053), (0.04599, -0.05994, -0.045), (0.04599, -0.05994, -0.02053), (0.04198, -0.06282, -0.045), (0.04198, -0.06282, -0.02053), (0.03778, -0.06543, -0.045), (0.03778, -0.06543, -0.02053), (0.03342, -0.06776, -0.045), (0.03342, -0.06776, -0.02053), (0.02891, -0.0698, -0.045), (0.02891, -0.0698, -0.02053), (0.02429, -0.07154, -0.045), (0.02429, -0.07154, -0.02053), (0.01955, -0.07298, -0.045), (0.01955, -0.07298, -0.02053), (0.01474, -0.0741, -0.045), (0.01474, -0.0741, -0.02053), (0.009862, -0.07491, -0.045), (0.009862, -0.07491, -0.02053), (0.004941, -0.07539, -0.045), (0.004941, -0.07539, -0.02053), (-1.018e-07, -0.07555, -0.045), (-1.018e-07, -0.07555, -0.02053), (-0.004942, -0.07539, -0.045), (-0.004942, -0.07539, -0.02053), (-0.009862, -0.07491, -0.045), (-0.009862, -0.07491, -0.02053), (-0.01474, -0.0741, -0.045), (-0.01474, -0.0741, -0.02053), (-0.01956, -0.07298, -0.045), (-0.01956, -0.07298, -0.02053), (-0.02429, -0.07154, -0.045), (-0.02429, -0.07154, -0.02053), (-0.02891, -0.0698, -0.045), (-0.02891, -0.0698, -0.02053), (-0.03342, -0.06776, -0.045), (-0.03342, -0.06776, -0.02053), (-0.03778, -0.06543, -0.045), (-0.03778, -0.06543, -0.02053), (-0.04198, -0.06282, -0.045), (-0.04198, -0.06282, -0.02053), (-0.04599, -0.05994, -0.045), (-0.04599, -0.05994, -0.02053), (-0.04982, -0.0568, -0.045), (-0.04982, -0.0568, -0.02053), (-0.05343, -0.05343, -0.045), (-0.05343, -0.05343, -0.02053), (-0.05681, -0.04982, -0.045), (-0.05681, -0.04982, -0.02053), (-0.05994, -0.04599, -0.045), (-0.05994, -0.04599, -0.02053), (-0.06282, -0.04198, -0.045), (-0.06282, -0.04198, -0.02053), (-0.06543, -0.03778, -0.045), (-0.06543, -0.03778, -0.02053), (-0.06776, -0.03342, -0.045), (-0.06776, -0.03342, -0.02053), (-0.0698, -0.02891, -0.045), (-0.0698, -0.02891, -0.02053), (-0.07154, -0.02429, -0.045), (-0.07154, -0.02429, -0.02053), (-0.07298, -0.01955, -0.045), (-0.07298, -0.01955, -0.02053), (-0.0741, -0.01474, -0.045), (-0.0741, -0.01474, -0.02053), (-0.07491, -0.009862, -0.045), (-0.07491, -0.009862, -0.02053), (-0.07539, -0.004941, -0.045), (-0.07539, -0.004941, -0.02053), (-0.07555, 9.96e-08, -0.045), (-0.07555, 9.96e-08, -0.02053), (-0.07539, 0.004942, -0.045), (-0.07539, 0.004942, -0.02053), (-0.07491, 0.009862, -0.045), (-0.07491, 0.009862, -0.02053), (-0.0741, 0.01474, -0.045), (-0.0741, 0.01474, -0.02053), (-0.07298, 0.01956, -0.045), (-0.07298, 0.01956, -0.02053), (-0.07154, 0.02429, -0.045), (-0.07154, 0.02429, -0.02053), (-0.0698, 0.02891, -0.045), (-0.0698, 0.02891, -0.02053), (-0.06776, 0.03342, -0.045), (-0.06776, 0.03342, -0.02053), (-0.06543, 0.03778, -0.045), (-0.06543, 0.03778, -0.02053), (-0.06282, 0.04198, -0.045), (-0.06282, 0.04198, -0.02053), (-0.05994, 0.04599, -0.045), (-0.05994, 0.04599, -0.02053), (-0.0568, 0.04982, -0.045), (-0.0568, 0.04982, -0.02053), (-0.05343, 0.05343, -0.045), (-0.05343, 0.05343, -0.02053), (-0.04982, 0.0568, -0.045), (-0.04982, 0.0568, -0.02053), (-0.04599, 0.05994, -0.045), (-0.04599, 0.05994, -0.02053), (-0.04198, 0.06282, -0.045), (-0.04198, 0.06282, -0.02053), (-0.03778, 0.06543, -0.045), (-0.03778, 0.06543, -0.02053), (-0.03342, 0.06776, -0.045), (-0.03342, 0.06776, -0.02053), (-0.02891, 0.0698, -0.045), (-0.02891, 0.0698, -0.02053), (-0.02429, 0.07154, -0.045), (-0.02429, 0.07154, -0.02053), (-0.01956, 0.07298, -0.045), (-0.01956, 0.07298, -0.02053), (-0.01474, 0.0741, -0.045), (-0.01474, 0.0741, -0.02053), (-0.009862, 0.07491, -0.045), (-0.009862, 0.07491, -0.02053), (-0.004942, 0.07539, -0.045), (-0.004942, 0.07539, -0.02053), (1.291e-08, 0.07555, -0.02053)], [], [(193, 1, 3, 194), (194, 3, 5, 196), (196, 5, 7, 198), (198, 7, 9, 200), (200, 9, 11, 202), (202, 11, 13, 204), (204, 13, 15, 206), (206, 15, 17, 208), (208, 17, 19, 210), (210, 19, 21, 212), (212, 21, 23, 214), (214, 23, 25, 216), (216, 25, 27, 218), (218, 27, 29, 220), (220, 29, 31, 222), (222, 31, 33, 224), (224, 33, 35, 226), (226, 35, 37, 228), (228, 37, 39, 230), (230, 39, 41, 232), (232, 41, 43, 234), (234, 43, 45, 236), (236, 45, 47, 238), (238, 47, 49, 240), (240, 49, 51, 242), (242, 51, 53, 244), (244, 53, 55, 246), (246, 55, 57, 248), (248, 57, 59, 250), (250, 59, 61, 252), (252, 61, 63, 254), (254, 63, 65, 256), (256, 65, 67, 258), (258, 67, 69, 260), (260, 69, 71, 262), (262, 71, 73, 264), (264, 73, 75, 266), (266, 75, 77, 268), (268, 77, 79, 270), (270, 79, 81, 272), (272, 81, 83, 274), (274, 83, 85, 276), (276, 85, 87, 278), (278, 87, 89, 280), (280, 89, 91, 282), (282, 91, 93, 284), (284, 93, 95, 286), (286, 95, 97, 288), (288, 97, 99, 290), (290, 99, 101, 292), (292, 101, 103, 294), (294, 103, 105, 296), (296, 105, 107, 298), (298, 107, 109, 300), (300, 109, 111, 302), (302, 111, 113, 304), (304, 113, 115, 306), (306, 115, 117, 308), (308, 117, 119, 310), (310, 119, 121, 312), (312, 121, 123, 314), (314, 123, 125, 316), (316, 125, 127, 318), (318, 127, 129, 320), (320, 129, 131, 322), (322, 131, 133, 324), (324, 133, 135, 326), (326, 135, 137, 328), (328, 137, 139, 330), (330, 139, 141, 332), (332, 141, 143, 334), (334, 143, 145, 336), (336, 145, 147, 338), (338, 147, 149, 340), (340, 149, 151, 342), (342, 151, 153, 344), (344, 153, 155, 346), (346, 155, 157, 348), (348, 157, 159, 350), (350, 159, 161, 352), (352, 161, 163, 354), (354, 163, 165, 356), (356, 165, 167, 358), (358, 167, 169, 360), (360, 169, 171, 362), (362, 171, 173, 364), (364, 173, 175, 366), (366, 175, 177, 368), (368, 177, 179, 370), (370, 179, 181, 372), (372, 181, 183, 374), (374, 183, 185, 376), (376, 185, 187, 378), (378, 187, 189, 380), (3, 1, 191, 189, 187, 185, 183, 181, 179, 177, 175, 173, 171, 169, 167, 165, 163, 161, 159, 157, 155, 153, 151, 149, 147, 145, 143, 141, 139, 137, 135, 133, 131, 129, 127, 125, 123, 121, 119, 117, 115, 113, 111, 109, 107, 105, 103, 101, 99, 97, 95, 93, 91, 89, 87, 85, 83, 81, 79, 77, 75, 73, 71, 69, 67, 65, 63, 61, 59, 57, 55, 53, 51, 49, 47, 45, 43, 41, 39, 37, 35, 33, 31, 29, 27, 25, 23, 21, 19, 17, 15, 13, 11, 9, 7, 5), (380, 189, 191, 382), (382, 191, 1, 193), (0, 2, 4, 6, 8, 10, 12, 14, 16, 18, 20, 22, 24, 26, 28, 30, 32, 34, 36, 38, 40, 42, 44, 46, 48, 50, 52, 54, 56, 58, 60, 62, 64, 66, 68, 70, 72, 74, 76, 78, 80, 82, 84, 86, 88, 90, 92, 94, 96, 98, 100, 102, 104, 106, 108, 110, 112, 114, 116, 118, 120, 122, 124, 126, 128, 130, 132, 134, 136, 138, 140, 142, 144, 146, 148, 150, 152, 154, 156, 158, 160, 162, 164, 166, 168, 170, 172, 174, 176, 178, 180, 182, 184, 186, 188, 190), (156, 154, 537, 539), (383, 382, 193, 192), (190, 188, 571, 573), (381, 380, 382, 383), (323, 325, 516, 514), (379, 378, 380, 381), (375, 377, 568, 566), (377, 376, 378, 379), (221, 223, 414, 412), (375, 374, 376, 377), (18, 16, 399, 401), (373, 372, 374, 375), (52, 50, 433, 435), (371, 370, 372, 373), (273, 275, 466, 464), (369, 368, 370, 371), (86, 84, 467, 469), (367, 366, 368, 369), (325, 327, 518, 516), (365, 364, 366, 367), (120, 118, 501, 503), (363, 362, 364, 365), (154, 152, 535, 537), (361, 360, 362, 363), (377, 379, 570, 568), (359, 358, 360, 361), (223, 225, 416, 414), (357, 356, 358, 359), (188, 186, 569, 571), (355, 354, 356, 357), (275, 277, 468, 466), (353, 352, 354, 355), (16, 14, 397, 399), (351, 350, 352, 353), (327, 329, 520, 518), (349, 348, 350, 351), (50, 48, 431, 433), (347, 346, 348, 349), (379, 381, 572, 570), (345, 344, 346, 347), (84, 82, 465, 467), (343, 342, 344, 345), (225, 227, 418, 416), (341, 340, 342, 343), (118, 116, 499, 501), (339, 338, 340, 341), (277, 279, 470, 468), (337, 336, 338, 339), (152, 150, 533, 535), (335, 334, 336, 337), (186, 184, 567, 569), (333, 332, 334, 335), (329, 331, 522, 520), (331, 330, 332, 333), (381, 383, 574, 572), (329, 328, 330, 331), (227, 229, 420, 418), (327, 326, 328, 329), (14, 12, 395, 397), (325, 324, 326, 327), (48, 46, 429, 431), (323, 322, 324, 325), (279, 281, 472, 470), (321, 320, 322, 323), (82, 80, 463, 465), (319, 318, 320, 321), (331, 333, 524, 522), (317, 316, 318, 319), (116, 114, 497, 499), (315, 314, 316, 317), (150, 148, 531, 533), (313, 312, 314, 315), (383, 192, 575, 574), (311, 310, 312, 313), (229, 231, 422, 420), (309, 308, 310, 311), (184, 182, 565, 567), (307, 306, 308, 309), (281, 283, 474, 472), (305, 304, 306, 307), (12, 10, 393, 395), (303, 302, 304, 305), (333, 335, 526, 524), (301, 300, 302, 303), (46, 44, 427, 429), (299, 298, 300, 301), (80, 78, 461, 463), (297, 296, 298, 299), (231, 233, 424, 422), (295, 294, 296, 297), (114, 112, 495, 497), (293, 292, 294, 295), (283, 285, 476, 474), (291, 290, 292, 293), (148, 146, 529, 531), (289, 288, 290, 291), (182, 180, 563, 565), (287, 286, 288, 289), (335, 337, 528, 526), (285, 284, 286, 287), (233, 235, 426, 424), (283, 282, 284, 285), (10, 8, 391, 393), (281, 280, 282, 283), (44, 42, 425, 427), (279, 278, 280, 281), (285, 287, 478, 476), (277, 276, 278, 279), (78, 76, 459, 461), (275, 274, 276, 277), (337, 339, 530, 528), (273, 272, 274, 275), (112, 110, 493, 495), (271, 270, 272, 273), (146, 144, 527, 529), (269, 268, 270, 271), (235, 237, 428, 426), (267, 266, 268, 269), (180, 178, 561, 563), (265, 264, 266, 267), (287, 289, 480, 478), (263, 262, 264, 265), (8, 6, 389, 391), (261, 260, 262, 263), (339, 341, 532, 530), (259, 258, 260, 261), (42, 40, 423, 425), (257, 256, 258, 259), (76, 74, 457, 459), (255, 254, 256, 257), (237, 239, 430, 428), (253, 252, 254, 255), (110, 108, 491, 493), (251, 250, 252, 253), (289, 291, 482, 480), (249, 248, 250, 251), (144, 142, 525, 527), (247, 246, 248, 249), (178, 176, 559, 561), (245, 244, 246, 247), (341, 343, 534, 532), (243, 242, 244, 245), (239, 241, 432, 430), (241, 240, 242, 243), (6, 4, 387, 389), (239, 238, 240, 241), (40, 38, 421, 423), (237, 236, 238, 239), (291, 293, 484, 482), (235, 234, 236, 237), (74, 72, 455, 457), (233, 232, 234, 235), (343, 345, 536, 534), (231, 230, 232, 233), (108, 106, 489, 491), (229, 228, 230, 231), (142, 140, 523, 525), (227, 226, 228, 229), (241, 243, 434, 432), (225, 224, 226, 227), (176, 174, 557, 559), (223, 222, 224, 225), (293, 295, 486, 484), (221, 220, 222, 223), (4, 2, 385, 387), (219, 218, 220, 221), (345, 347, 538, 536), (217, 216, 218, 219), (38, 36, 419, 421), (215, 214, 216, 217), (72, 70, 453, 455), (213, 212, 214, 215), (243, 245, 436, 434), (211, 210, 212, 213), (106, 104, 487, 489), (209, 208, 210, 211), (295, 297, 488, 486), (207, 206, 208, 209), (140, 138, 521, 523), (205, 204, 206, 207), (174, 172, 555, 557), (203, 202, 204, 205), (347, 349, 540, 538), (201, 200, 202, 203), (192, 195, 386, 575), (199, 198, 200, 201), (245, 247, 438, 436), (197, 196, 198, 199), (36, 34, 417, 419), (195, 194, 196, 197), (297, 299, 490, 488), (192, 193, 194, 195), (573, 574, 575, 384), (571, 572, 574, 573), (569, 570, 572, 571), (567, 568, 570, 569), (565, 566, 568, 567), (563, 564, 566, 565), (561, 562, 564, 563), (559, 560, 562, 561), (557, 558, 560, 559), (555, 556, 558, 557), (553, 554, 556, 555), (551, 552, 554, 553), (549, 550, 552, 551), (547, 548, 550, 549), (545, 546, 548, 547), (543, 544, 546, 545), (541, 542, 544, 543), (539, 540, 542, 541), (537, 538, 540, 539), (535, 536, 538, 537), (533, 534, 536, 535), (531, 532, 534, 533), (529, 530, 532, 531), (527, 528, 530, 529), (525, 526, 528, 527), (523, 524, 526, 525), (521, 522, 524, 523), (519, 520, 522, 521), (517, 518, 520, 519), (515, 516, 518, 517), (513, 514, 516, 515), (511, 512, 514, 513), (509, 510, 512, 511), (507, 508, 510, 509), (505, 506, 508, 507), (503, 504, 506, 505), (501, 502, 504, 503), (499, 500, 502, 501), (497, 498, 500, 499), (495, 496, 498, 497), (493, 494, 496, 495), (491, 492, 494, 493), (489, 490, 492, 491), (487, 488, 490, 489), (485, 486, 488, 487), (483, 484, 486, 485), (481, 482, 484, 483), (479, 480, 482, 481), (477, 478, 480, 479), (475, 476, 478, 477), (473, 474, 476, 475), (471, 472, 474, 473), (469, 470, 472, 471), (467, 468, 470, 469), (465, 466, 468, 467), (463, 464, 466, 465), (461, 462, 464, 463), (459, 460, 462, 461), (457, 458, 460, 459), (455, 456, 458, 457), (453, 454, 456, 455), (451, 452, 454, 453), (449, 450, 452, 451), (447, 448, 450, 449), (445, 446, 448, 447), (443, 444, 446, 445), (441, 442, 444, 443), (439, 440, 442, 441), (437, 438, 440, 439), (435, 436, 438, 437), (433, 434, 436, 435), (431, 432, 434, 433), (429, 430, 432, 431), (427, 428, 430, 429), (425, 426, 428, 427), (423, 424, 426, 425), (421, 422, 424, 423), (419, 420, 422, 421), (417, 418, 420, 419), (415, 416, 418, 417), (413, 414, 416, 415), (411, 412, 414, 413), (409, 410, 412, 411), (407, 408, 410, 409), (405, 406, 408, 407), (403, 404, 406, 405), (401, 402, 404, 403), (399, 400, 402, 401), (397, 398, 400, 399), (395, 396, 398, 397), (393, 394, 396, 395), (391, 392, 394, 393), (389, 390, 392, 391), (387, 388, 390, 389), (385, 386, 388, 387), (384, 575, 386, 385), (271, 273, 464, 462), (122, 120, 503, 505), (219, 221, 412, 410), (88, 86, 469, 471), (373, 375, 566, 564), (54, 52, 435, 437), (321, 323, 514, 512), (20, 18, 401, 403), (269, 271, 462, 460), (0, 190, 573, 384), (217, 219, 410, 408), (371, 373, 564, 562), (158, 156, 539, 541), (124, 122, 505, 507), (319, 321, 512, 510), (90, 88, 471, 473), (267, 269, 460, 458), (56, 54, 437, 439), (22, 20, 403, 405), (215, 217, 408, 406), (369, 371, 562, 560), (317, 319, 510, 508), (160, 158, 541, 543), (265, 267, 458, 456), (126, 124, 507, 509), (213, 215, 406, 404), (92, 90, 473, 475), (367, 369, 560, 558), (58, 56, 439, 441), (315, 317, 508, 506), (24, 22, 405, 407), (263, 265, 456, 454), (211, 213, 404, 402), (365, 367, 558, 556), (162, 160, 543, 545), (128, 126, 509, 511), (313, 315, 506, 504), (94, 92, 475, 477), (261, 263, 454, 452), (60, 58, 441, 443), (26, 24, 407, 409), (209, 211, 402, 400), (363, 365, 556, 554), (311, 313, 504, 502), (164, 162, 545, 547), (259, 261, 452, 450), (130, 128, 511, 513), (207, 209, 400, 398), (96, 94, 477, 479), (361, 363, 554, 552), (62, 60, 443, 445), (309, 311, 502, 500), (28, 26, 409, 411), (257, 259, 450, 448), (205, 207, 398, 396), (359, 361, 552, 550), (166, 164, 547, 549), (132, 130, 513, 515), (307, 309, 500, 498), (98, 96, 479, 481), (255, 257, 448, 446), (64, 62, 445, 447), (30, 28, 411, 413), (203, 205, 396, 394), (357, 359, 550, 548), (305, 307, 498, 496), (168, 166, 549, 551), (253, 255, 446, 444), (134, 132, 515, 517), (201, 203, 394, 392), (100, 98, 481, 483), (355, 357, 548, 546), (66, 64, 447, 449), (303, 305, 496, 494), (32, 30, 413, 415), (251, 253, 444, 442), (199, 201, 392, 390), (353, 355, 546, 544), (170, 168, 551, 553), (136, 134, 517, 519), (301, 303, 494, 492), (102, 100, 483, 485), (249, 251, 442, 440), (68, 66, 449, 451), (34, 32, 415, 417), (197, 199, 390, 388), (351, 353, 544, 542), (299, 301, 492, 490), (172, 170, 553, 555), (247, 249, 440, 438), (138, 136, 519, 521), (195, 197, 388, 386), (104, 102, 485, 487), (349, 351, 542, 540), (2, 0, 384, 385), (70, 68, 451, 453)])
me_cylinder_005.use_remesh_preserve_volume = False
me_cylinder_005.use_remesh_preserve_attributes = False
me_cylinder_005.use_mirror_vertex_groups = False
me_cylinder_005.update()
me_cylinder_003 = bpy.data.meshes.new('Cylinder.003')
me_cylinder_003.from_pydata([(-0.02133, 0.03131, -0.05282), (-0.02133, 0.03131, 0.06073), (-0.02142, 0.03147, -0.05282), (-0.02142, 0.03147, 0.06073), (-0.0215, 0.03164, -0.05282), (-0.0215, 0.03164, 0.06073), (-0.02156, 0.03182, -0.05282), (-0.02156, 0.03182, 0.06073), (-0.02162, 0.03199, -0.05282), (-0.02162, 0.03199, 0.06073), (-0.02166, 0.03217, -0.05282), (-0.02166, 0.03217, 0.06073), (-0.02169, 0.03235, -0.05282), (-0.02169, 0.03235, 0.06073), (-0.02171, 0.03254, -0.05282), (-0.02171, 0.03254, 0.06073), (-0.02171, 0.03272, -0.05282), (-0.02171, 0.03272, 0.06073), (-0.02171, 0.03291, -0.05282), (-0.02171, 0.03291, 0.06073), (-0.02169, 0.03309, -0.05282), (-0.02169, 0.03309, 0.06073), (-0.02166, 0.03327, -0.05282), (-0.02166, 0.03327, 0.06073), (-0.02162, 0.03345, -0.05282), (-0.02162, 0.03345, 0.06073), (-0.02156, 0.03363, -0.05282), (-0.02156, 0.03363, 0.06073), (-0.0215, 0.0338, -0.05282), (-0.0215, 0.0338, 0.06073), (-0.02142, 0.03397, -0.05282), (-0.02142, 0.03397, 0.06073), (-0.02133, 0.03413, -0.05282), (-0.02133, 0.03413, 0.06073), (-0.02124, 0.03429, -0.05282), (-0.02124, 0.03429, 0.06073), (-0.02113, 0.03444, -0.05282), (-0.02113, 0.03444, 0.06073), (-0.02101, 0.03458, -0.05282), (-0.02101, 0.03458, 0.06073), (-0.02089, 0.03472, -0.05282), (-0.02089, 0.03472, 0.06073), (-0.02075, 0.03484, -0.05282), (-0.02075, 0.03484, 0.06073), (-0.02061, 0.03496, -0.05282), (-0.02061, 0.03496, 0.06073), (-0.02046, 0.03507, -0.05282), (-0.02046, 0.03507, 0.06073), (-0.0203, 0.03516, -0.05282), (-0.0203, 0.03516, 0.06073), (-0.02014, 0.03525, -0.05282), (-0.02014, 0.03525, 0.06073), (-0.01997, 0.03533, -0.05282), (-0.01997, 0.03533, 0.06073), (-0.0198, 0.03539, -0.05282), (-0.0198, 0.03539, 0.06073), (-0.01962, 0.03545, -0.05282), (-0.01962, 0.03545, 0.06073), (-0.01944, 0.03549, -0.05282), (-0.01944, 0.03549, 0.06073), (-0.01926, 0.03552, -0.05282), (-0.01926, 0.03552, 0.06073), (-0.01908, 0.03554, -0.05282), (-0.01908, 0.03554, 0.06073), (-0.01889, 0.03554, -0.05282), (-0.01889, 0.03554, 0.06073), (-0.01871, 0.03554, -0.05282), (-0.01871, 0.03554, 0.06073), (-0.01852, 0.03552, -0.05282), (-0.01852, 0.03552, 0.06073), (-0.01834, 0.03549, -0.05282), (-0.01834, 0.03549, 0.06073), (-0.01816, 0.03545, -0.05282), (-0.01816, 0.03545, 0.06073), (-0.01799, 0.03539, -0.05282), (-0.01799, 0.03539, 0.06073), (-0.01781, 0.03533, -0.05282), (-0.01781, 0.03533, 0.06073), (-0.01764, 0.03525, -0.05282), (-0.01764, 0.03525, 0.06073), (-0.01748, 0.03516, -0.05282), (-0.01748, 0.03516, 0.06073), (-0.01733, 0.03507, -0.05282), (-0.01733, 0.03507, 0.06073), (-0.01718, 0.03496, -0.05282), (-0.01718, 0.03496, 0.06073), (-0.01703, 0.03484, -0.05282), (-0.01703, 0.03484, 0.06073), (-0.0169, 0.03472, -0.05282), (-0.0169, 0.03472, 0.06073), (-0.01677, 0.03458, -0.05282), (-0.01677, 0.03458, 0.06073), (-0.01665, 0.03444, -0.05282), (-0.01665, 0.03444, 0.06073), (-0.01655, 0.03429, -0.05282), (-0.01655, 0.03429, 0.06073), (-0.01645, 0.03413, -0.05282), (-0.01645, 0.03413, 0.06073), (-0.01636, 0.03397, -0.05282), (-0.01636, 0.03397, 0.06073), (-0.01629, 0.0338, -0.05282), (-0.01629, 0.0338, 0.06073), (-0.01622, 0.03363, -0.05282), (-0.01622, 0.03363, 0.06073), (-0.01617, 0.03345, -0.05282), (-0.01617, 0.03345, 0.06073), (-0.01613, 0.03327, -0.05282), (-0.01613, 0.03327, 0.06073), (-0.0161, 0.03309, -0.05282), (-0.0161, 0.03309, 0.06073), (-0.01608, 0.03291, -0.05282), (-0.01608, 0.03291, 0.06073), (-0.01607, 0.03272, -0.05282), (-0.01607, 0.03272, 0.06073), (-0.01608, 0.03254, -0.05282), (-0.01608, 0.03254, 0.06073), (-0.0161, 0.03235, -0.05282), (-0.0161, 0.03235, 0.06073), (-0.01613, 0.03217, -0.05282), (-0.01613, 0.03217, 0.06073), (-0.01617, 0.03199, -0.05282), (-0.01617, 0.03199, 0.06073), (-0.01622, 0.03182, -0.05282), (-0.01622, 0.03182, 0.06073), (-0.01629, 0.03164, -0.05282), (-0.01629, 0.03164, 0.06073), (-0.01636, 0.03147, -0.05282), (-0.01636, 0.03147, 0.06073), (-0.01645, 0.03131, -0.05282), (-0.01645, 0.03131, 0.06073), (-0.01655, 0.03116, -0.05282), (-0.01655, 0.03116, 0.06073), (-0.01665, 0.03101, -0.05282), (-0.01665, 0.03101, 0.06073), (-0.01677, 0.03086, -0.05282), (-0.01677, 0.03086, 0.06073), (-0.0169, 0.03073, -0.05282), (-0.0169, 0.03073, 0.06073), (-0.01703, 0.0306, -0.05282), (-0.01703, 0.0306, 0.06073), (-0.01718, 0.03048, -0.05282), (-0.01718, 0.03048, 0.06073), (-0.01733, 0.03038, -0.05282), (-0.01733, 0.03038, 0.06073), (-0.01748, 0.03028, -0.05282), (-0.01748, 0.03028, 0.06073), (-0.01764, 0.03019, -0.05282), (-0.01764, 0.03019, 0.06073), (-0.01781, 0.03012, -0.05282), (-0.01781, 0.03012, 0.06073), (-0.01799, 0.03005, -0.05282), (-0.01799, 0.03005, 0.06073), (-0.01816, 0.03, -0.05282), (-0.01816, 0.03, 0.06073), (-0.01834, 0.02996, -0.05282), (-0.01834, 0.02996, 0.06073), (-0.01852, 0.02993, -0.05282), (-0.01852, 0.02993, 0.06073), (-0.01871, 0.02991, -0.05282), (-0.01871, 0.02991, 0.06073), (-0.01889, 0.0299, -0.05282), (-0.01889, 0.0299, 0.06073), (-0.01908, 0.02991, -0.05282), (-0.01908, 0.02991, 0.06073), (-0.01926, 0.02993, -0.05282), (-0.01926, 0.02993, 0.06073), (-0.01944, 0.02996, -0.05282), (-0.01944, 0.02996, 0.06073), (-0.01962, 0.03, -0.05282), (-0.01962, 0.03, 0.06073), (-0.0198, 0.03005, -0.05282), (-0.0198, 0.03005, 0.06073), (-0.01997, 0.03012, -0.05282), (-0.01997, 0.03012, 0.06073), (-0.02014, 0.03019, -0.05282), (-0.02014, 0.03019, 0.06073), (-0.0203, 0.03028, -0.05282), (-0.0203, 0.03028, 0.06073), (-0.02046, 0.03038, -0.05282), (-0.02046, 0.03038, 0.06073), (-0.02061, 0.03048, -0.05282), (-0.02061, 0.03048, 0.06073), (-0.02075, 0.0306, -0.05282), (-0.02075, 0.0306, 0.06073), (-0.02089, 0.03073, -0.05282), (-0.02089, 0.03073, 0.06073), (-0.02101, 0.03086, -0.05282), (-0.02101, 0.03086, 0.06073), (-0.02113, 0.03101, -0.05282), (-0.02113, 0.03101, 0.06073), (-0.02124, 0.03116, -0.05282), (-0.02124, 0.03116, 0.06073), (0.03778, 0.00282, -0.05282), (0.03778, 0.00282, 0.06073), (0.03797, 0.002814, -0.05282), (0.03797, 0.002814, 0.06073), (0.03815, 0.002796, -0.05282), (0.03815, 0.002796, 0.06073), (0.03833, 0.002766, -0.05282), (0.03833, 0.002766, 0.06073), (0.03851, 0.002724, -0.05282), (0.03851, 0.002724, 0.06073), (0.03869, 0.002671, -0.05282), (0.03869, 0.002671, 0.06073), (0.03886, 0.002606, -0.05282), (0.03886, 0.002606, 0.06073), (0.03903, 0.002529, -0.05282), (0.03903, 0.002529, 0.06073), (0.03919, 0.002442, -0.05282), (0.03919, 0.002442, 0.06073), (0.03935, 0.002345, -0.05282), (0.03935, 0.002345, 0.06073), (0.0395, 0.002237, -0.05282), (0.0395, 0.002237, 0.06073), (0.03964, 0.00212, -0.05282), (0.03964, 0.00212, 0.06073), (0.03978, 0.001994, -0.05282), (0.03978, 0.001994, 0.06073), (0.0399, 0.001859, -0.05282), (0.0399, 0.001859, 0.06073), (0.04002, 0.001717, -0.05282), (0.04002, 0.001717, 0.06073), (0.04013, 0.001567, -0.05282), (0.04013, 0.001567, 0.06073), (0.04023, 0.00141, -0.05282), (0.04023, 0.00141, 0.06073), (0.04031, 0.001247, -0.05282), (0.04031, 0.001247, 0.06073), (0.04039, 0.001079, -0.05282), (0.04039, 0.001079, 0.06073), (0.04045, 0.0009065, -0.05282), (0.04045, 0.0009065, 0.06073), (0.04051, 0.0007299, -0.05282), (0.04051, 0.0007299, 0.06073), (0.04055, 0.0005502, -0.05282), (0.04055, 0.0005502, 0.06073), (0.04058, 0.0003681, -0.05282), (0.04058, 0.0003681, 0.06073), (0.0406, 0.0001844, -0.05282), (0.0406, 0.0001844, 0.06073), (0.0406, 5.491e-10, -0.05282), (0.0406, 5.491e-10, 0.06073), (0.0406, -0.0001844, -0.05282), (0.0406, -0.0001844, 0.06073), (0.04058, -0.0003681, -0.05282), (0.04058, -0.0003681, 0.06073), (0.04055, -0.0005502, -0.05282), (0.04055, -0.0005502, 0.06073), (0.04051, -0.0007299, -0.05282), (0.04051, -0.0007299, 0.06073), (0.04045, -0.0009065, -0.05282), (0.04045, -0.0009065, 0.06073), (0.04039, -0.001079, -0.05282), (0.04039, -0.001079, 0.06073), (0.04031, -0.001247, -0.05282), (0.04031, -0.001247, 0.06073), (0.04023, -0.00141, -0.05282), (0.04023, -0.00141, 0.06073), (0.04013, -0.001567, -0.05282), (0.04013, -0.001567, 0.06073), (0.04002, -0.001717, -0.05282), (0.04002, -0.001717, 0.06073), (0.0399, -0.001859, -0.05282), (0.0399, -0.001859, 0.06073), (0.03978, -0.001994, -0.05282), (0.03978, -0.001994, 0.06073), (0.03964, -0.00212, -0.05282), (0.03964, -0.00212, 0.06073), (0.0395, -0.002237, -0.05282), (0.0395, -0.002237, 0.06073), (0.03935, -0.002345, -0.05282), (0.03935, -0.002345, 0.06073), (0.03919, -0.002442, -0.05282), (0.03919, -0.002442, 0.06073), (0.03903, -0.002529, -0.05282), (0.03903, -0.002529, 0.06073), (0.03886, -0.002606, -0.05282), (0.03886, -0.002606, 0.06073), (0.03869, -0.002671, -0.05282), (0.03869, -0.002671, 0.06073), (0.03851, -0.002724, -0.05282), (0.03851, -0.002724, 0.06073), (0.03833, -0.002766, -0.05282), (0.03833, -0.002766, 0.06073), (0.03815, -0.002796, -0.05282), (0.03815, -0.002796, 0.06073), (0.03797, -0.002814, -0.05282), (0.03797, -0.002814, 0.06073), (0.03778, -0.00282, -0.05282), (0.03778, -0.00282, 0.06073), (0.0376, -0.002814, -0.05282), (0.0376, -0.002814, 0.06073), (0.03742, -0.002796, -0.05282), (0.03742, -0.002796, 0.06073), (0.03723, -0.002766, -0.05282), (0.03723, -0.002766, 0.06073), (0.03705, -0.002724, -0.05282), (0.03705, -0.002724, 0.06073), (0.03688, -0.002671, -0.05282), (0.03688, -0.002671, 0.06073), (0.0367, -0.002606, -0.05282), (0.0367, -0.002606, 0.06073), (0.03654, -0.002529, -0.05282), (0.03654, -0.002529, 0.06073), (0.03637, -0.002442, -0.05282), (0.03637, -0.002442, 0.06073), (0.03622, -0.002345, -0.05282), (0.03622, -0.002345, 0.06073), (0.03607, -0.002237, -0.05282), (0.03607, -0.002237, 0.06073), (0.03592, -0.00212, -0.05282), (0.03592, -0.00212, 0.06073), (0.03579, -0.001994, -0.05282), (0.03579, -0.001994, 0.06073), (0.03566, -0.001859, -0.05282), (0.03566, -0.001859, 0.06073), (0.03555, -0.001717, -0.05282), (0.03555, -0.001717, 0.06073), (0.03544, -0.001567, -0.05282), (0.03544, -0.001567, 0.06073), (0.03534, -0.00141, -0.05282), (0.03534, -0.00141, 0.06073), (0.03525, -0.001247, -0.05282), (0.03525, -0.001247, 0.06073), (0.03518, -0.001079, -0.05282), (0.03518, -0.001079, 0.06073), (0.03511, -0.0009065, -0.05282), (0.03511, -0.0009065, 0.06073), (0.03506, -0.0007299, -0.05282), (0.03506, -0.0007299, 0.06073), (0.03502, -0.0005502, -0.05282), (0.03502, -0.0005502, 0.06073), (0.03499, -0.0003681, -0.05282), (0.03499, -0.0003681, 0.06073), (0.03497, -0.0001844, -0.05282), (0.03497, -0.0001844, 0.06073), (0.03496, 4.068e-09, -0.05282), (0.03496, 4.068e-09, 0.06073), (0.03497, 0.0001845, -0.05282), (0.03497, 0.0001845, 0.06073), (0.03499, 0.0003681, -0.05282), (0.03499, 0.0003681, 0.06073), (0.03502, 0.0005502, -0.05282), (0.03502, 0.0005502, 0.06073), (0.03506, 0.0007299, -0.05282), (0.03506, 0.0007299, 0.06073), (0.03511, 0.0009065, -0.05282), (0.03511, 0.0009065, 0.06073), (0.03518, 0.001079, -0.05282), (0.03518, 0.001079, 0.06073), (0.03525, 0.001247, -0.05282), (0.03525, 0.001247, 0.06073), (0.03534, 0.00141, -0.05282), (0.03534, 0.00141, 0.06073), (0.03544, 0.001567, -0.05282), (0.03544, 0.001567, 0.06073), (0.03555, 0.001717, -0.05282), (0.03555, 0.001717, 0.06073), (0.03566, 0.001859, -0.05282), (0.03566, 0.001859, 0.06073), (0.03579, 0.001994, -0.05282), (0.03579, 0.001994, 0.06073), (0.03592, 0.00212, -0.05282), (0.03592, 0.00212, 0.06073), (0.03607, 0.002237, -0.05282), (0.03607, 0.002237, 0.06073), (0.03622, 0.002345, -0.05282), (0.03622, 0.002345, 0.06073), (0.03637, 0.002442, -0.05282), (0.03637, 0.002442, 0.06073), (0.03654, 0.002529, -0.05282), (0.03654, 0.002529, 0.06073), (0.0367, 0.002606, -0.05282), (0.0367, 0.002606, 0.06073), (0.03688, 0.002671, -0.05282), (0.03688, 0.002671, 0.06073), (0.03705, 0.002724, -0.05282), (0.03705, 0.002724, 0.06073), (0.03723, 0.002766, -0.05282), (0.03723, 0.002766, 0.06073), (0.03742, 0.002796, -0.05282), (0.03742, 0.002796, 0.06073), (0.0376, 0.002814, -0.05282), (0.0376, 0.002814, 0.06073), (-0.01645, -0.03413, -0.05282), (-0.01645, -0.03413, 0.06073), (-0.01655, -0.03429, -0.05282), (-0.01655, -0.03429, 0.06073), (-0.01665, -0.03444, -0.05282), (-0.01665, -0.03444, 0.06073), (-0.01677, -0.03458, -0.05282), (-0.01677, -0.03458, 0.06073), (-0.0169, -0.03472, -0.05282), (-0.0169, -0.03472, 0.06073), (-0.01703, -0.03484, -0.05282), (-0.01703, -0.03484, 0.06073), (-0.01718, -0.03496, -0.05282), (-0.01718, -0.03496, 0.06073), (-0.01733, -0.03507, -0.05282), (-0.01733, -0.03507, 0.06073), (-0.01748, -0.03516, -0.05282), (-0.01748, -0.03516, 0.06073), (-0.01764, -0.03525, -0.05282), (-0.01764, -0.03525, 0.06073), (-0.01781, -0.03533, -0.05282), (-0.01781, -0.03533, 0.06073), (-0.01799, -0.03539, -0.05282), (-0.01799, -0.03539, 0.06073), (-0.01816, -0.03545, -0.05282), (-0.01816, -0.03545, 0.06073), (-0.01834, -0.03549, -0.05282), (-0.01834, -0.03549, 0.06073), (-0.01852, -0.03552, -0.05282), (-0.01852, -0.03552, 0.06073), (-0.01871, -0.03554, -0.05282), (-0.01871, -0.03554, 0.06073), (-0.01889, -0.03554, -0.05282), (-0.01889, -0.03554, 0.06073), (-0.01908, -0.03554, -0.05282), (-0.01908, -0.03554, 0.06073), (-0.01926, -0.03552, -0.05282), (-0.01926, -0.03552, 0.06073), (-0.01944, -0.03549, -0.05282), (-0.01944, -0.03549, 0.06073), (-0.01962, -0.03545, -0.05282), (-0.01962, -0.03545, 0.06073), (-0.0198, -0.03539, -0.05282), (-0.0198, -0.03539, 0.06073), (-0.01997, -0.03533, -0.05282), (-0.01997, -0.03533, 0.06073), (-0.02014, -0.03525, -0.05282), (-0.02014, -0.03525, 0.06073), (-0.0203, -0.03516, -0.05282), (-0.0203, -0.03516, 0.06073), (-0.02046, -0.03507, -0.05282), (-0.02046, -0.03507, 0.06073), (-0.02061, -0.03496, -0.05282), (-0.02061, -0.03496, 0.06073), (-0.02075, -0.03484, -0.05282), (-0.02075, -0.03484, 0.06073), (-0.02089, -0.03472, -0.05282), (-0.02089, -0.03472, 0.06073), (-0.02101, -0.03458, -0.05282), (-0.02101, -0.03458, 0.06073), (-0.02113, -0.03444, -0.05282), (-0.02113, -0.03444, 0.06073), (-0.02124, -0.03429, -0.05282), (-0.02124, -0.03429, 0.06073), (-0.02133, -0.03413, -0.05282), (-0.02133, -0.03413, 0.06073), (-0.02142, -0.03397, -0.05282), (-0.02142, -0.03397, 0.06073), (-0.0215, -0.0338, -0.05282), (-0.0215, -0.0338, 0.06073), (-0.02156, -0.03363, -0.05282), (-0.02156, -0.03363, 0.06073), (-0.02162, -0.03345, -0.05282), (-0.02162, -0.03345, 0.06073), (-0.02166, -0.03327, -0.05282), (-0.02166, -0.03327, 0.06073), (-0.02169, -0.03309, -0.05282), (-0.02169, -0.03309, 0.06073), (-0.02171, -0.03291, -0.05282), (-0.02171, -0.03291, 0.06073), (-0.02171, -0.03272, -0.05282), (-0.02171, -0.03272, 0.06073), (-0.02171, -0.03254, -0.05282), (-0.02171, -0.03254, 0.06073), (-0.02169, -0.03235, -0.05282), (-0.02169, -0.03235, 0.06073), (-0.02166, -0.03217, -0.05282), (-0.02166, -0.03217, 0.06073), (-0.02162, -0.03199, -0.05282), (-0.02162, -0.03199, 0.06073), (-0.02156, -0.03182, -0.05282), (-0.02156, -0.03182, 0.06073), (-0.0215, -0.03164, -0.05282), (-0.0215, -0.03164, 0.06073), (-0.02142, -0.03147, -0.05282), (-0.02142, -0.03147, 0.06073), (-0.02133, -0.03131, -0.05282), (-0.02133, -0.03131, 0.06073), (-0.02124, -0.03116, -0.05282), (-0.02124, -0.03116, 0.06073), (-0.02113, -0.03101, -0.05282), (-0.02113, -0.03101, 0.06073), (-0.02101, -0.03086, -0.05282), (-0.02101, -0.03086, 0.06073), (-0.02089, -0.03073, -0.05282), (-0.02089, -0.03073, 0.06073), (-0.02075, -0.0306, -0.05282), (-0.02075, -0.0306, 0.06073), (-0.02061, -0.03048, -0.05282), (-0.02061, -0.03048, 0.06073), (-0.02046, -0.03038, -0.05282), (-0.02046, -0.03038, 0.06073), (-0.0203, -0.03028, -0.05282), (-0.0203, -0.03028, 0.06073), (-0.02014, -0.03019, -0.05282), (-0.02014, -0.03019, 0.06073), (-0.01997, -0.03012, -0.05282), (-0.01997, -0.03012, 0.06073), (-0.0198, -0.03005, -0.05282), (-0.0198, -0.03005, 0.06073), (-0.01962, -0.03, -0.05282), (-0.01962, -0.03, 0.06073), (-0.01944, -0.02996, -0.05282), (-0.01944, -0.02996, 0.06073), (-0.01926, -0.02993, -0.05282), (-0.01926, -0.02993, 0.06073), (-0.01908, -0.02991, -0.05282), (-0.01908, -0.02991, 0.06073), (-0.01889, -0.0299, -0.05282), (-0.01889, -0.0299, 0.06073), (-0.01871, -0.02991, -0.05282), (-0.01871, -0.02991, 0.06073), (-0.01852, -0.02993, -0.05282), (-0.01852, -0.02993, 0.06073), (-0.01834, -0.02996, -0.05282), (-0.01834, -0.02996, 0.06073), (-0.01816, -0.03, -0.05282), (-0.01816, -0.03, 0.06073), (-0.01799, -0.03005, -0.05282), (-0.01799, -0.03005, 0.06073), (-0.01781, -0.03012, -0.05282), (-0.01781, -0.03012, 0.06073), (-0.01764, -0.03019, -0.05282), (-0.01764, -0.03019, 0.06073), (-0.01748, -0.03028, -0.05282), (-0.01748, -0.03028, 0.06073), (-0.01733, -0.03038, -0.05282), (-0.01733, -0.03038, 0.06073), (-0.01718, -0.03048, -0.05282), (-0.01718, -0.03048, 0.06073), (-0.01703, -0.0306, -0.05282), (-0.01703, -0.0306, 0.06073), (-0.0169, -0.03073, -0.05282), (-0.0169, -0.03073, 0.06073), (-0.01677, -0.03086, -0.05282), (-0.01677, -0.03086, 0.06073), (-0.01665, -0.03101, -0.05282), (-0.01665, -0.03101, 0.06073), (-0.01655, -0.03116, -0.05282), (-0.01655, -0.03116, 0.06073), (-0.01645, -0.03131, -0.05282), (-0.01645, -0.03131, 0.06073), (-0.01636, -0.03147, -0.05282), (-0.01636, -0.03147, 0.06073), (-0.01629, -0.03164, -0.05282), (-0.01629, -0.03164, 0.06073), (-0.01622, -0.03182, -0.05282), (-0.01622, -0.03182, 0.06073), (-0.01617, -0.03199, -0.05282), (-0.01617, -0.03199, 0.06073), (-0.01613, -0.03217, -0.05282), (-0.01613, -0.03217, 0.06073), (-0.0161, -0.03235, -0.05282), (-0.0161, -0.03235, 0.06073), (-0.01608, -0.03254, -0.05282), (-0.01608, -0.03254, 0.06073), (-0.01607, -0.03272, -0.05282), (-0.01607, -0.03272, 0.06073), (-0.01608, -0.03291, -0.05282), (-0.01608, -0.03291, 0.06073), (-0.0161, -0.03309, -0.05282), (-0.0161, -0.03309, 0.06073), (-0.01613, -0.03327, -0.05282), (-0.01613, -0.03327, 0.06073), (-0.01617, -0.03345, -0.05282), (-0.01617, -0.03345, 0.06073), (-0.01622, -0.03363, -0.05282), (-0.01622, -0.03363, 0.06073), (-0.01629, -0.0338, -0.05282), (-0.01629, -0.0338, 0.06073), (-0.01636, -0.03397, -0.05282), (-0.01636, -0.03397, 0.06073)], [], [(0, 1, 3, 2), (2, 3, 5, 4), (4, 5, 7, 6), (6, 7, 9, 8), (8, 9, 11, 10), (10, 11, 13, 12), (12, 13, 15, 14), (14, 15, 17, 16), (16, 17, 19, 18), (18, 19, 21, 20), (20, 21, 23, 22), (22, 23, 25, 24), (24, 25, 27, 26), (26, 27, 29, 28), (28, 29, 31, 30), (30, 31, 33, 32), (32, 33, 35, 34), (34, 35, 37, 36), (36, 37, 39, 38), (38, 39, 41, 40), (40, 41, 43, 42), (42, 43, 45, 44), (44, 45, 47, 46), (46, 47, 49, 48), (48, 49, 51, 50), (50, 51, 53, 52), (52, 53, 55, 54), (54, 55, 57, 56), (56, 57, 59, 58), (58, 59, 61, 60), (60, 61, 63, 62), (62, 63, 65, 64), (64, 65, 67, 66), (66, 67, 69, 68), (68, 69, 71, 70), (70, 71, 73, 72), (72, 73, 75, 74), (74, 75, 77, 76), (76, 77, 79, 78), (78, 79, 81, 80), (80, 81, 83, 82), (82, 83, 85, 84), (84, 85, 87, 86), (86, 87, 89, 88), (88, 89, 91, 90), (90, 91, 93, 92), (92, 93, 95, 94), (94, 95, 97, 96), (96, 97, 99, 98), (98, 99, 101, 100), (100, 101, 103, 102), (102, 103, 105, 104), (104, 105, 107, 106), (106, 107, 109, 108), (108, 109, 111, 110), (110, 111, 113, 112), (112, 113, 115, 114), (114, 115, 117, 116), (116, 117, 119, 118), (118, 119, 121, 120), (120, 121, 123, 122), (122, 123, 125, 124), (124, 125, 127, 126), (126, 127, 129, 128), (128, 129, 131, 130), (130, 131, 133, 132), (132, 133, 135, 134), (134, 135, 137, 136), (136, 137, 139, 138), (138, 139, 141, 140), (140, 141, 143, 142), (142, 143, 145, 144), (144, 145, 147, 146), (146, 147, 149, 148), (148, 149, 151, 150), (150, 151, 153, 152), (152, 153, 155, 154), (154, 155, 157, 156), (156, 157, 159, 158), (158, 159, 161, 160), (160, 161, 163, 162), (162, 163, 165, 164), (164, 165, 167, 166), (166, 167, 169, 168), (168, 169, 171, 170), (170, 171, 173, 172), (172, 173, 175, 174), (174, 175, 177, 176), (176, 177, 179, 178), (178, 179, 181, 180), (180, 181, 183, 182), (182, 183, 185, 184), (184, 185, 187, 186), (186, 187, 189, 188), (3, 1, 191, 189, 187, 185, 183, 181, 179, 177, 175, 173, 171, 169, 167, 165, 163, 161, 159, 157, 155, 153, 151, 149, 147, 145, 143, 141, 139, 137, 135, 133, 131, 129, 127, 125, 123, 121, 119, 117, 115, 113, 111, 109, 107, 105, 103, 101, 99, 97, 95, 93, 91, 89, 87, 85, 83, 81, 79, 77, 75, 73, 71, 69, 67, 65, 63, 61, 59, 57, 55, 53, 51, 49, 47, 45, 43, 41, 39, 37, 35, 33, 31, 29, 27, 25, 23, 21, 19, 17, 15, 13, 11, 9, 7, 5), (188, 189, 191, 190), (190, 191, 1, 0), (0, 2, 4, 6, 8, 10, 12, 14, 16, 18, 20, 22, 24, 26, 28, 30, 32, 34, 36, 38, 40, 42, 44, 46, 48, 50, 52, 54, 56, 58, 60, 62, 64, 66, 68, 70, 72, 74, 76, 78, 80, 82, 84, 86, 88, 90, 92, 94, 96, 98, 100, 102, 104, 106, 108, 110, 112, 114, 116, 118, 120, 122, 124, 126, 128, 130, 132, 134, 136, 138, 140, 142, 144, 146, 148, 150, 152, 154, 156, 158, 160, 162, 164, 166, 168, 170, 172, 174, 176, 178, 180, 182, 184, 186, 188, 190), (192, 193, 195, 194), (194, 195, 197, 196), (196, 197, 199, 198), (198, 199, 201, 200), (200, 201, 203, 202), (202, 203, 205, 204), (204, 205, 207, 206), (206, 207, 209, 208), (208, 209, 211, 210), (210, 211, 213, 212), (212, 213, 215, 214), (214, 215, 217, 216), (216, 217, 219, 218), (218, 219, 221, 220), (220, 221, 223, 222), (222, 223, 225, 224), (224, 225, 227, 226), (226, 227, 229, 228), (228, 229, 231, 230), (230, 231, 233, 232), (232, 233, 235, 234), (234, 235, 237, 236), (236, 237, 239, 238), (238, 239, 241, 240), (240, 241, 243, 242), (242, 243, 245, 244), (244, 245, 247, 246), (246, 247, 249, 248), (248, 249, 251, 250), (250, 251, 253, 252), (252, 253, 255, 254), (254, 255, 257, 256), (256, 257, 259, 258), (258, 259, 261, 260), (260, 261, 263, 262), (262, 263, 265, 264), (264, 265, 267, 266), (266, 267, 269, 268), (268, 269, 271, 270), (270, 271, 273, 272), (272, 273, 275, 274), (274, 275, 277, 276), (276, 277, 279, 278), (278, 279, 281, 280), (280, 281, 283, 282), (282, 283, 285, 284), (284, 285, 287, 286), (286, 287, 289, 288), (288, 289, 291, 290), (290, 291, 293, 292), (292, 293, 295, 294), (294, 295, 297, 296), (296, 297, 299, 298), (298, 299, 301, 300), (300, 301, 303, 302), (302, 303, 305, 304), (304, 305, 307, 306), (306, 307, 309, 308), (308, 309, 311, 310), (310, 311, 313, 312), (312, 313, 315, 314), (314, 315, 317, 316), (316, 317, 319, 318), (318, 319, 321, 320), (320, 321, 323, 322), (322, 323, 325, 324), (324, 325, 327, 326), (326, 327, 329, 328), (328, 329, 331, 330), (330, 331, 333, 332), (332, 333, 335, 334), (334, 335, 337, 336), (336, 337, 339, 338), (338, 339, 341, 340), (340, 341, 343, 342), (342, 343, 345, 344), (344, 345, 347, 346), (346, 347, 349, 348), (348, 349, 351, 350), (350, 351, 353, 352), (352, 353, 355, 354), (354, 355, 357, 356), (356, 357, 359, 358), (358, 359, 361, 360), (360, 361, 363, 362), (362, 363, 365, 364), (364, 365, 367, 366), (366, 367, 369, 368), (368, 369, 371, 370), (370, 371, 373, 372), (372, 373, 375, 374), (374, 375, 377, 376), (376, 377, 379, 378), (378, 379, 381, 380), (195, 193, 383, 381, 379, 377, 375, 373, 371, 369, 367, 365, 363, 361, 359, 357, 355, 353, 351, 349, 347, 345, 343, 341, 339, 337, 335, 333, 331, 329, 327, 325, 323, 321, 319, 317, 315, 313, 311, 309, 307, 305, 303, 301, 299, 297, 295, 293, 291, 289, 287, 285, 283, 281, 279, 277, 275, 273, 271, 269, 267, 265, 263, 261, 259, 257, 255, 253, 251, 249, 247, 245, 243, 241, 239, 237, 235, 233, 231, 229, 227, 225, 223, 221, 219, 217, 215, 213, 211, 209, 207, 205, 203, 201, 199, 197), (380, 381, 383, 382), (382, 383, 193, 192), (192, 194, 196, 198, 200, 202, 204, 206, 208, 210, 212, 214, 216, 218, 220, 222, 224, 226, 228, 230, 232, 234, 236, 238, 240, 242, 244, 246, 248, 250, 252, 254, 256, 258, 260, 262, 264, 266, 268, 270, 272, 274, 276, 278, 280, 282, 284, 286, 288, 290, 292, 294, 296, 298, 300, 302, 304, 306, 308, 310, 312, 314, 316, 318, 320, 322, 324, 326, 328, 330, 332, 334, 336, 338, 340, 342, 344, 346, 348, 350, 352, 354, 356, 358, 360, 362, 364, 366, 368, 370, 372, 374, 376, 378, 380, 382), (384, 385, 387, 386), (386, 387, 389, 388), (388, 389, 391, 390), (390, 391, 393, 392), (392, 393, 395, 394), (394, 395, 397, 396), (396, 397, 399, 398), (398, 399, 401, 400), (400, 401, 403, 402), (402, 403, 405, 404), (404, 405, 407, 406), (406, 407, 409, 408), (408, 409, 411, 410), (410, 411, 413, 412), (412, 413, 415, 414), (414, 415, 417, 416), (416, 417, 419, 418), (418, 419, 421, 420), (420, 421, 423, 422), (422, 423, 425, 424), (424, 425, 427, 426), (426, 427, 429, 428), (428, 429, 431, 430), (430, 431, 433, 432), (432, 433, 435, 434), (434, 435, 437, 436), (436, 437, 439, 438), (438, 439, 441, 440), (440, 441, 443, 442), (442, 443, 445, 444), (444, 445, 447, 446), (446, 447, 449, 448), (448, 449, 451, 450), (450, 451, 453, 452), (452, 453, 455, 454), (454, 455, 457, 456), (456, 457, 459, 458), (458, 459, 461, 460), (460, 461, 463, 462), (462, 463, 465, 464), (464, 465, 467, 466), (466, 467, 469, 468), (468, 469, 471, 470), (470, 471, 473, 472), (472, 473, 475, 474), (474, 475, 477, 476), (476, 477, 479, 478), (478, 479, 481, 480), (480, 481, 483, 482), (482, 483, 485, 484), (484, 485, 487, 486), (486, 487, 489, 488), (488, 489, 491, 490), (490, 491, 493, 492), (492, 493, 495, 494), (494, 495, 497, 496), (496, 497, 499, 498), (498, 499, 501, 500), (500, 501, 503, 502), (502, 503, 505, 504), (504, 505, 507, 506), (506, 507, 509, 508), (508, 509, 511, 510), (510, 511, 513, 512), (512, 513, 515, 514), (514, 515, 517, 516), (516, 517, 519, 518), (518, 519, 521, 520), (520, 521, 523, 522), (522, 523, 525, 524), (524, 525, 527, 526), (526, 527, 529, 528), (528, 529, 531, 530), (530, 531, 533, 532), (532, 533, 535, 534), (534, 535, 537, 536), (536, 537, 539, 538), (538, 539, 541, 540), (540, 541, 543, 542), (542, 543, 545, 544), (544, 545, 547, 546), (546, 547, 549, 548), (548, 549, 551, 550), (550, 551, 553, 552), (552, 553, 555, 554), (554, 555, 557, 556), (556, 557, 559, 558), (558, 559, 561, 560), (560, 561, 563, 562), (562, 563, 565, 564), (564, 565, 567, 566), (566, 567, 569, 568), (568, 569, 571, 570), (570, 571, 573, 572), (387, 385, 575, 573, 571, 569, 567, 565, 563, 561, 559, 557, 555, 553, 551, 549, 547, 545, 543, 541, 539, 537, 535, 533, 531, 529, 527, 525, 523, 521, 519, 517, 515, 513, 511, 509, 507, 505, 503, 501, 499, 497, 495, 493, 491, 489, 487, 485, 483, 481, 479, 477, 475, 473, 471, 469, 467, 465, 463, 461, 459, 457, 455, 453, 451, 449, 447, 445, 443, 441, 439, 437, 435, 433, 431, 429, 427, 425, 423, 421, 419, 417, 415, 413, 411, 409, 407, 405, 403, 401, 399, 397, 395, 393, 391, 389), (572, 573, 575, 574), (574, 575, 385, 384), (384, 386, 388, 390, 392, 394, 396, 398, 400, 402, 404, 406, 408, 410, 412, 414, 416, 418, 420, 422, 424, 426, 428, 430, 432, 434, 436, 438, 440, 442, 444, 446, 448, 450, 452, 454, 456, 458, 460, 462, 464, 466, 468, 470, 472, 474, 476, 478, 480, 482, 484, 486, 488, 490, 492, 494, 496, 498, 500, 502, 504, 506, 508, 510, 512, 514, 516, 518, 520, 522, 524, 526, 528, 530, 532, 534, 536, 538, 540, 542, 544, 546, 548, 550, 552, 554, 556, 558, 560, 562, 564, 566, 568, 570, 572, 574)])
me_cylinder_003.use_remesh_preserve_volume = False
me_cylinder_003.use_remesh_preserve_attributes = False
me_cylinder_003.use_mirror_vertex_groups = False
me_cylinder_003.update()
me_cylinder_001 = bpy.data.meshes.new('Cylinder.001')
me_cylinder_001.from_pydata([(1.273e-09, 0.05336, -0.045), (1.273e-09, 0.05336, 0.045), (0.00349, 0.05325, -0.045), (0.00349, 0.05325, 0.045), (0.006965, 0.0529, -0.045), (0.006965, 0.0529, 0.045), (0.01041, 0.05234, -0.045), (0.01041, 0.05234, 0.045), (0.01381, 0.05154, -0.045), (0.01381, 0.05154, 0.045), (0.01715, 0.05053, -0.045), (0.01715, 0.05053, 0.045), (0.02042, 0.0493, -0.045), (0.02042, 0.0493, 0.045), (0.0236, 0.04786, -0.045), (0.0236, 0.04786, 0.045), (0.02668, 0.04621, -0.045), (0.02668, 0.04621, 0.045), (0.02965, 0.04437, -0.045), (0.02965, 0.04437, 0.045), (0.03248, 0.04233, -0.045), (0.03248, 0.04233, 0.045), (0.03518, 0.04012, -0.045), (0.03518, 0.04012, 0.045), (0.03773, 0.03773, -0.045), (0.03773, 0.03773, 0.045), (0.04012, 0.03518, -0.045), (0.04012, 0.03518, 0.045), (0.04233, 0.03248, -0.045), (0.04233, 0.03248, 0.045), (0.04437, 0.02965, -0.045), (0.04437, 0.02965, 0.045), (0.04621, 0.02668, -0.045), (0.04621, 0.02668, 0.045), (0.04786, 0.0236, -0.045), (0.04786, 0.0236, 0.045), (0.0493, 0.02042, -0.045), (0.0493, 0.02042, 0.045), (0.05053, 0.01715, -0.045), (0.05053, 0.01715, 0.045), (0.05154, 0.01381, -0.045), (0.05154, 0.01381, 0.045), (0.05234, 0.01041, -0.045), (0.05234, 0.01041, 0.045), (0.0529, 0.006965, -0.045), (0.0529, 0.006965, 0.045), (0.05325, 0.00349, -0.045), (0.05325, 0.00349, 0.045), (0.05336, 9.47e-09, -0.045), (0.05336, 9.47e-09, 0.045), (0.05325, -0.00349, -0.045), (0.05325, -0.00349, 0.045), (0.0529, -0.006965, -0.045), (0.0529, -0.006965, 0.045), (0.05234, -0.01041, -0.045), (0.05234, -0.01041, 0.045), (0.05154, -0.01381, -0.045), (0.05154, -0.01381, 0.045), (0.05053, -0.01715, -0.045), (0.05053, -0.01715, 0.045), (0.0493, -0.02042, -0.045), (0.0493, -0.02042, 0.045), (0.04786, -0.0236, -0.045), (0.04786, -0.0236, 0.045), (0.04621, -0.02668, -0.045), (0.04621, -0.02668, 0.045), (0.04437, -0.02965, -0.045), (0.04437, -0.02965, 0.045), (0.04233, -0.03248, -0.045), (0.04233, -0.03248, 0.045), (0.04012, -0.03518, -0.045), (0.04012, -0.03518, 0.045), (0.03773, -0.03773, -0.045), (0.03773, -0.03773, 0.045), (0.03518, -0.04012, -0.045), (0.03518, -0.04012, 0.045), (0.03248, -0.04233, -0.045), (0.03248, -0.04233, 0.045), (0.02965, -0.04437, -0.045), (0.02965, -0.04437, 0.045), (0.02668, -0.04621, -0.045), (0.02668, -0.04621, 0.045), (0.0236, -0.04786, -0.045), (0.0236, -0.04786, 0.045), (0.02042, -0.0493, -0.045), (0.02042, -0.0493, 0.045), (0.01715, -0.05053, -0.045), (0.01715, -0.05053, 0.045), (0.01381, -0.05154, -0.045), (0.01381, -0.05154, 0.045), (0.01041, -0.05234, -0.045), (0.01041, -0.05234, 0.045), (0.006965, -0.0529, -0.045), (0.006965, -0.0529, 0.045), (0.00349, -0.05325, -0.045), (0.00349, -0.05325, 0.045), (-7.973e-08, -0.05336, -0.045), (-7.973e-08, -0.05336, 0.045), (-0.00349, -0.05325, -0.045), (-0.00349, -0.05325, 0.045), (-0.006965, -0.0529, -0.045), (-0.006965, -0.0529, 0.045), (-0.01041, -0.05234, -0.045), (-0.01041, -0.05234, 0.045), (-0.01381, -0.05154, -0.045), (-0.01381, -0.05154, 0.045), (-0.01715, -0.05053, -0.045), (-0.01715, -0.05053, 0.045), (-0.02042, -0.0493, -0.045), (-0.02042, -0.0493, 0.045), (-0.0236, -0.04786, -0.045), (-0.0236, -0.04786, 0.045), (-0.02668, -0.04621, -0.045), (-0.02668, -0.04621, 0.045), (-0.02965, -0.04437, -0.045), (-0.02965, -0.04437, 0.045), (-0.03248, -0.04233, -0.045), (-0.03248, -0.04233, 0.045), (-0.03518, -0.04012, -0.045), (-0.03518, -0.04012, 0.045), (-0.03773, -0.03773, -0.045), (-0.03773, -0.03773, 0.045), (-0.04012, -0.03518, -0.045), (-0.04012, -0.03518, 0.045), (-0.04233, -0.03248, -0.045), (-0.04233, -0.03248, 0.045), (-0.04437, -0.02965, -0.045), (-0.04437, -0.02965, 0.045), (-0.04621, -0.02668, -0.045), (-0.04621, -0.02668, 0.045), (-0.04786, -0.0236, -0.045), (-0.04786, -0.0236, 0.045), (-0.0493, -0.02042, -0.045), (-0.0493, -0.02042, 0.045), (-0.05053, -0.01715, -0.045), (-0.05053, -0.01715, 0.045), (-0.05154, -0.01381, -0.045), (-0.05154, -0.01381, 0.045), (-0.05234, -0.01041, -0.045), (-0.05234, -0.01041, 0.045), (-0.0529, -0.006965, -0.045), (-0.0529, -0.006965, 0.045), (-0.05325, -0.00349, -0.045), (-0.05325, -0.00349, 0.045), (-0.05336, 7.605e-08, -0.045), (-0.05336, 7.605e-08, 0.045), (-0.05325, 0.00349, -0.045), (-0.05325, 0.00349, 0.045), (-0.0529, 0.006965, -0.045), (-0.0529, 0.006965, 0.045), (-0.05234, 0.01041, -0.045), (-0.05234, 0.01041, 0.045), (-0.05154, 0.01381, -0.045), (-0.05154, 0.01381, 0.045), (-0.05053, 0.01715, -0.045), (-0.05053, 0.01715, 0.045), (-0.0493, 0.02042, -0.045), (-0.0493, 0.02042, 0.045), (-0.04786, 0.0236, -0.045), (-0.04786, 0.0236, 0.045), (-0.04621, 0.02668, -0.045), (-0.04621, 0.02668, 0.045), (-0.04437, 0.02965, -0.045), (-0.04437, 0.02965, 0.045), (-0.04233, 0.03248, -0.045), (-0.04233, 0.03248, 0.045), (-0.04012, 0.03518, -0.045), (-0.04012, 0.03518, 0.045), (-0.03773, 0.03773, -0.045), (-0.03773, 0.03773, 0.045), (-0.03518, 0.04012, -0.045), (-0.03518, 0.04012, 0.045), (-0.03248, 0.04233, -0.045), (-0.03248, 0.04233, 0.045), (-0.02965, 0.04437, -0.045), (-0.02965, 0.04437, 0.045), (-0.02668, 0.04621, -0.045), (-0.02668, 0.04621, 0.045), (-0.0236, 0.04786, -0.045), (-0.0236, 0.04786, 0.045), (-0.02042, 0.0493, -0.045), (-0.02042, 0.0493, 0.045), (-0.01715, 0.05053, -0.045), (-0.01715, 0.05053, 0.045), (-0.01381, 0.05154, -0.045), (-0.01381, 0.05154, 0.045), (-0.01041, 0.05234, -0.045), (-0.01041, 0.05234, 0.045), (-0.006965, 0.0529, -0.045), (-0.006965, 0.0529, 0.045), (-0.00349, 0.05325, -0.045), (-0.00349, 0.05325, 0.045)], [], [(0, 1, 3, 2), (2, 3, 5, 4), (4, 5, 7, 6), (6, 7, 9, 8), (8, 9, 11, 10), (10, 11, 13, 12), (12, 13, 15, 14), (14, 15, 17, 16), (16, 17, 19, 18), (18, 19, 21, 20), (20, 21, 23, 22), (22, 23, 25, 24), (24, 25, 27, 26), (26, 27, 29, 28), (28, 29, 31, 30), (30, 31, 33, 32), (32, 33, 35, 34), (34, 35, 37, 36), (36, 37, 39, 38), (38, 39, 41, 40), (40, 41, 43, 42), (42, 43, 45, 44), (44, 45, 47, 46), (46, 47, 49, 48), (48, 49, 51, 50), (50, 51, 53, 52), (52, 53, 55, 54), (54, 55, 57, 56), (56, 57, 59, 58), (58, 59, 61, 60), (60, 61, 63, 62), (62, 63, 65, 64), (64, 65, 67, 66), (66, 67, 69, 68), (68, 69, 71, 70), (70, 71, 73, 72), (72, 73, 75, 74), (74, 75, 77, 76), (76, 77, 79, 78), (78, 79, 81, 80), (80, 81, 83, 82), (82, 83, 85, 84), (84, 85, 87, 86), (86, 87, 89, 88), (88, 89, 91, 90), (90, 91, 93, 92), (92, 93, 95, 94), (94, 95, 97, 96), (96, 97, 99, 98), (98, 99, 101, 100), (100, 101, 103, 102), (102, 103, 105, 104), (104, 105, 107, 106), (106, 107, 109, 108), (108, 109, 111, 110), (110, 111, 113, 112), (112, 113, 115, 114), (114, 115, 117, 116), (116, 117, 119, 118), (118, 119, 121, 120), (120, 121, 123, 122), (122, 123, 125, 124), (124, 125, 127, 126), (126, 127, 129, 128), (128, 129, 131, 130), (130, 131, 133, 132), (132, 133, 135, 134), (134, 135, 137, 136), (136, 137, 139, 138), (138, 139, 141, 140), (140, 141, 143, 142), (142, 143, 145, 144), (144, 145, 147, 146), (146, 147, 149, 148), (148, 149, 151, 150), (150, 151, 153, 152), (152, 153, 155, 154), (154, 155, 157, 156), (156, 157, 159, 158), (158, 159, 161, 160), (160, 161, 163, 162), (162, 163, 165, 164), (164, 165, 167, 166), (166, 167, 169, 168), (168, 169, 171, 170), (170, 171, 173, 172), (172, 173, 175, 174), (174, 175, 177, 176), (176, 177, 179, 178), (178, 179, 181, 180), (180, 181, 183, 182), (182, 183, 185, 184), (184, 185, 187, 186), (186, 187, 189, 188), (3, 1, 191, 189, 187, 185, 183, 181, 179, 177, 175, 173, 171, 169, 167, 165, 163, 161, 159, 157, 155, 153, 151, 149, 147, 145, 143, 141, 139, 137, 135, 133, 131, 129, 127, 125, 123, 121, 119, 117, 115, 113, 111, 109, 107, 105, 103, 101, 99, 97, 95, 93, 91, 89, 87, 85, 83, 81, 79, 77, 75, 73, 71, 69, 67, 65, 63, 61, 59, 57, 55, 53, 51, 49, 47, 45, 43, 41, 39, 37, 35, 33, 31, 29, 27, 25, 23, 21, 19, 17, 15, 13, 11, 9, 7, 5), (188, 189, 191, 190), (190, 191, 1, 0), (0, 2, 4, 6, 8, 10, 12, 14, 16, 18, 20, 22, 24, 26, 28, 30, 32, 34, 36, 38, 40, 42, 44, 46, 48, 50, 52, 54, 56, 58, 60, 62, 64, 66, 68, 70, 72, 74, 76, 78, 80, 82, 84, 86, 88, 90, 92, 94, 96, 98, 100, 102, 104, 106, 108, 110, 112, 114, 116, 118, 120, 122, 124, 126, 128, 130, 132, 134, 136, 138, 140, 142, 144, 146, 148, 150, 152, 154, 156, 158, 160, 162, 164, 166, 168, 170, 172, 174, 176, 178, 180, 182, 184, 186, 188, 190)])
me_cylinder_001.use_remesh_preserve_volume = False
me_cylinder_001.use_remesh_preserve_attributes = False
me_cylinder_001.use_mirror_vertex_groups = False
me_cylinder_001.update()
me_cube_001 = bpy.data.meshes.new('Cube.001')
me_cube_001.from_pydata([(-0.02834, -0.0275, -0.0125), (-0.031, -0.02484, -0.0125), (-0.02936, -0.0273, -0.0125), (-0.03022, -0.02672, -0.0125), (-0.0308, -0.02586, -0.0125), (-0.031, -0.02484, 0.0125), (-0.02834, -0.0275, 0.0125), (-0.0308, -0.02586, 0.0125), (-0.03022, -0.02672, 0.0125), (-0.02936, -0.0273, 0.0125), (-0.031, 0.02484, -0.0125), (-0.02834, 0.0275, -0.0125), (-0.0308, 0.02586, -0.0125), (-0.03022, 0.02672, -0.0125), (-0.02936, 0.0273, -0.0125), (-0.02834, 0.0275, 0.0125), (-0.031, 0.02484, 0.0125), (-0.02936, 0.0273, 0.0125), (-0.03022, 0.02672, 0.0125), (-0.0308, 0.02586, 0.0125), (0.031, -0.02484, -0.0125), (0.02834, -0.0275, -0.0125), (0.0308, -0.02586, -0.0125), (0.03022, -0.02672, -0.0125), (0.02936, -0.0273, -0.0125), (0.02834, -0.0275, 0.0125), (0.031, -0.02484, 0.0125), (0.02936, -0.0273, 0.0125), (0.03022, -0.02672, 0.0125), (0.0308, -0.02586, 0.0125), (0.02834, 0.0275, -0.0125), (0.031, 0.02484, -0.0125), (0.02936, 0.0273, -0.0125), (0.03022, 0.02672, -0.0125), (0.0308, 0.02586, -0.0125), (0.031, 0.02484, 0.0125), (0.02834, 0.0275, 0.0125), (0.0308, 0.02586, 0.0125), (0.03022, 0.02672, 0.0125), (0.02936, 0.0273, 0.0125)], [], [(21, 25, 6, 0), (31, 35, 26, 20), (35, 37, 38, 39, 36, 15, 17, 18, 19, 16, 5, 7, 8, 9, 6, 25, 27, 28, 29, 26), (1, 5, 16, 10), (11, 15, 36, 30), (0, 6, 9, 2), (2, 9, 8, 3), (3, 8, 7, 4), (4, 7, 5, 1), (15, 11, 14, 17), (17, 14, 13, 18), (18, 13, 12, 19), (19, 12, 10, 16), (35, 31, 34, 37), (37, 34, 33, 38), (38, 33, 32, 39), (39, 32, 30, 36), (25, 21, 24, 27), (27, 24, 23, 28), (28, 23, 22, 29), (29, 22, 20, 26), (10, 12, 13, 14, 11, 30, 32, 33, 34, 31, 20, 22, 23, 24, 21, 0, 2, 3, 4, 1)])
me_cube_001.use_remesh_preserve_volume = False
me_cube_001.use_remesh_preserve_attributes = False
me_cube_001.use_mirror_vertex_groups = False
me_cube_001.update()
me_cylinder = bpy.data.meshes.new('Cylinder')
me_cylinder.from_pydata([(-1.472e-10, 0.05073, -0.045), (-1.472e-10, 0.05073, 0.045), (0.003318, 0.05062, -0.045), (0.003318, 0.05062, 0.045), (0.006621, 0.05029, -0.045), (0.006621, 0.05029, 0.045), (0.009896, 0.04975, -0.045), (0.009896, 0.04975, 0.045), (0.01313, 0.049, -0.045), (0.01313, 0.049, 0.045), (0.01631, 0.04803, -0.045), (0.01631, 0.04803, 0.045), (0.01941, 0.04687, -0.045), (0.01941, 0.04687, 0.045), (0.02244, 0.0455, -0.045), (0.02244, 0.0455, 0.045), (0.02536, 0.04393, -0.045), (0.02536, 0.04393, 0.045), (0.02818, 0.04218, -0.045), (0.02818, 0.04218, 0.045), (0.03088, 0.04024, -0.045), (0.03088, 0.04024, 0.045), (0.03345, 0.03814, -0.045), (0.03345, 0.03814, 0.045), (0.03587, 0.03587, -0.045), (0.03587, 0.03587, 0.045), (0.03814, 0.03345, -0.045), (0.03814, 0.03345, 0.045), (0.04024, 0.03088, -0.045), (0.04024, 0.03088, 0.045), (0.04218, 0.02818, -0.045), (0.04218, 0.02818, 0.045), (0.04393, 0.02536, -0.045), (0.04393, 0.02536, 0.045), (0.0455, 0.02244, -0.045), (0.0455, 0.02244, 0.045), (0.04687, 0.01941, -0.045), (0.04687, 0.01941, 0.045), (0.04803, 0.01631, -0.045), (0.04803, 0.01631, 0.045), (0.049, 0.01313, -0.045), (0.049, 0.01313, 0.045), (0.04975, 0.009896, -0.045), (0.04975, 0.009896, 0.045), (0.05029, 0.006621, -0.045), (0.05029, 0.006621, 0.045), (0.05062, 0.003318, -0.045), (0.05062, 0.003318, 0.045), (0.05073, 9.983e-09, -0.045), (0.05073, 9.983e-09, 0.045), (0.05062, -0.003318, -0.045), (0.05062, -0.003318, 0.045), (0.05029, -0.006621, -0.045), (0.05029, -0.006621, 0.045), (0.04975, -0.009896, -0.045), (0.04975, -0.009896, 0.045), (0.049, -0.01313, -0.045), (0.049, -0.01313, 0.045), (0.04803, -0.01631, -0.045), (0.04803, -0.01631, 0.045), (0.04687, -0.01941, -0.045), (0.04687, -0.01941, 0.045), (0.0455, -0.02244, -0.045), (0.0455, -0.02244, 0.045), (0.04393, -0.02536, -0.045), (0.04393, -0.02536, 0.045), (0.04218, -0.02818, -0.045), (0.04218, -0.02818, 0.045), (0.04024, -0.03088, -0.045), (0.04024, -0.03088, 0.045), (0.03814, -0.03345, -0.045), (0.03814, -0.03345, 0.045), (0.03587, -0.03587, -0.045), (0.03587, -0.03587, 0.045), (0.03345, -0.03814, -0.045), (0.03345, -0.03814, 0.045), (0.03088, -0.04024, -0.045), (0.03088, -0.04024, 0.045), (0.02818, -0.04218, -0.045), (0.02818, -0.04218, 0.045), (0.02536, -0.04393, -0.045), (0.02536, -0.04393, 0.045), (0.02244, -0.0455, -0.045), (0.02244, -0.0455, 0.045), (0.01941, -0.04687, -0.045), (0.01941, -0.04687, 0.045), (0.01631, -0.04803, -0.045), (0.01631, -0.04803, 0.045), (0.01313, -0.049, -0.045), (0.01313, -0.049, 0.045), (0.009896, -0.04975, -0.045), (0.009896, -0.04975, 0.045), (0.006621, -0.05029, -0.045), (0.006621, -0.05029, 0.045), (0.003318, -0.05062, -0.045), (0.003318, -0.05062, 0.045), (-7.715e-08, -0.05073, -0.045), (-7.715e-08, -0.05073, 0.045), (-0.003318, -0.05062, -0.045), (-0.003318, -0.05062, 0.045), (-0.006621, -0.05029, -0.045), (-0.006621, -0.05029, 0.045), (-0.009896, -0.04975, -0.045), (-0.009896, -0.04975, 0.045), (-0.01313, -0.049, -0.045), (-0.01313, -0.049, 0.045), (-0.01631, -0.04803, -0.045), (-0.01631, -0.04803, 0.045), (-0.01941, -0.04687, -0.045), (-0.01941, -0.04687, 0.045), (-0.02244, -0.0455, -0.045), (-0.02244, -0.0455, 0.045), (-0.02536, -0.04393, -0.045), (-0.02536, -0.04393, 0.045), (-0.02818, -0.04218, -0.045), (-0.02818, -0.04218, 0.045), (-0.03088, -0.04024, -0.045), (-0.03088, -0.04024, 0.045), (-0.03345, -0.03814, -0.045), (-0.03345, -0.03814, 0.045), (-0.03587, -0.03587, -0.045), (-0.03587, -0.03587, 0.045), (-0.03814, -0.03345, -0.045), (-0.03814, -0.03345, 0.045), (-0.04024, -0.03088, -0.045), (-0.04024, -0.03088, 0.045), (-0.04218, -0.02818, -0.045), (-0.04218, -0.02818, 0.045), (-0.04393, -0.02536, -0.045), (-0.04393, -0.02536, 0.045), (-0.0455, -0.02244, -0.045), (-0.0455, -0.02244, 0.045), (-0.04687, -0.01941, -0.045), (-0.04687, -0.01941, 0.045), (-0.04803, -0.01631, -0.045), (-0.04803, -0.01631, 0.045), (-0.049, -0.01313, -0.045), (-0.049, -0.01313, 0.045), (-0.04975, -0.009896, -0.045), (-0.04975, -0.009896, 0.045), (-0.05029, -0.006621, -0.045), (-0.05029, -0.006621, 0.045), (-0.05062, -0.003318, -0.045), (-0.05062, -0.003318, 0.045), (-0.05073, 7.328e-08, -0.045), (-0.05073, 7.328e-08, 0.045), (-0.05062, 0.003318, -0.045), (-0.05062, 0.003318, 0.045), (-0.05029, 0.006621, -0.045), (-0.05029, 0.006621, 0.045), (-0.04975, 0.009896, -0.045), (-0.04975, 0.009896, 0.045), (-0.049, 0.01313, -0.045), (-0.049, 0.01313, 0.045), (-0.04803, 0.01631, -0.045), (-0.04803, 0.01631, 0.045), (-0.04687, 0.01941, -0.045), (-0.04687, 0.01941, 0.045), (-0.0455, 0.02244, -0.045), (-0.0455, 0.02244, 0.045), (-0.04393, 0.02536, -0.045), (-0.04393, 0.02536, 0.045), (-0.04218, 0.02818, -0.045), (-0.04218, 0.02818, 0.045), (-0.04024, 0.03088, -0.045), (-0.04024, 0.03088, 0.045), (-0.03814, 0.03345, -0.045), (-0.03814, 0.03345, 0.045), (-0.03587, 0.03587, -0.045), (-0.03587, 0.03587, 0.045), (-0.03345, 0.03814, -0.045), (-0.03345, 0.03814, 0.045), (-0.03088, 0.04024, -0.045), (-0.03088, 0.04024, 0.045), (-0.02818, 0.04218, -0.045), (-0.02818, 0.04218, 0.045), (-0.02536, 0.04393, -0.045), (-0.02536, 0.04393, 0.045), (-0.02244, 0.0455, -0.045), (-0.02244, 0.0455, 0.045), (-0.01941, 0.04687, -0.045), (-0.01941, 0.04687, 0.045), (-0.01631, 0.04803, -0.045), (-0.01631, 0.04803, 0.045), (-0.01313, 0.049, -0.045), (-0.01313, 0.049, 0.045), (-0.009896, 0.04975, -0.045), (-0.009896, 0.04975, 0.045), (-0.006621, 0.05029, -0.045), (-0.006621, 0.05029, 0.045), (-0.003318, 0.05062, -0.045), (-0.003318, 0.05062, 0.045)], [], [(0, 1, 3, 2), (2, 3, 5, 4), (4, 5, 7, 6), (6, 7, 9, 8), (8, 9, 11, 10), (10, 11, 13, 12), (12, 13, 15, 14), (14, 15, 17, 16), (16, 17, 19, 18), (18, 19, 21, 20), (20, 21, 23, 22), (22, 23, 25, 24), (24, 25, 27, 26), (26, 27, 29, 28), (28, 29, 31, 30), (30, 31, 33, 32), (32, 33, 35, 34), (34, 35, 37, 36), (36, 37, 39, 38), (38, 39, 41, 40), (40, 41, 43, 42), (42, 43, 45, 44), (44, 45, 47, 46), (46, 47, 49, 48), (48, 49, 51, 50), (50, 51, 53, 52), (52, 53, 55, 54), (54, 55, 57, 56), (56, 57, 59, 58), (58, 59, 61, 60), (60, 61, 63, 62), (62, 63, 65, 64), (64, 65, 67, 66), (66, 67, 69, 68), (68, 69, 71, 70), (70, 71, 73, 72), (72, 73, 75, 74), (74, 75, 77, 76), (76, 77, 79, 78), (78, 79, 81, 80), (80, 81, 83, 82), (82, 83, 85, 84), (84, 85, 87, 86), (86, 87, 89, 88), (88, 89, 91, 90), (90, 91, 93, 92), (92, 93, 95, 94), (94, 95, 97, 96), (96, 97, 99, 98), (98, 99, 101, 100), (100, 101, 103, 102), (102, 103, 105, 104), (104, 105, 107, 106), (106, 107, 109, 108), (108, 109, 111, 110), (110, 111, 113, 112), (112, 113, 115, 114), (114, 115, 117, 116), (116, 117, 119, 118), (118, 119, 121, 120), (120, 121, 123, 122), (122, 123, 125, 124), (124, 125, 127, 126), (126, 127, 129, 128), (128, 129, 131, 130), (130, 131, 133, 132), (132, 133, 135, 134), (134, 135, 137, 136), (136, 137, 139, 138), (138, 139, 141, 140), (140, 141, 143, 142), (142, 143, 145, 144), (144, 145, 147, 146), (146, 147, 149, 148), (148, 149, 151, 150), (150, 151, 153, 152), (152, 153, 155, 154), (154, 155, 157, 156), (156, 157, 159, 158), (158, 159, 161, 160), (160, 161, 163, 162), (162, 163, 165, 164), (164, 165, 167, 166), (166, 167, 169, 168), (168, 169, 171, 170), (170, 171, 173, 172), (172, 173, 175, 174), (174, 175, 177, 176), (176, 177, 179, 178), (178, 179, 181, 180), (180, 181, 183, 182), (182, 183, 185, 184), (184, 185, 187, 186), (186, 187, 189, 188), (3, 1, 191, 189, 187, 185, 183, 181, 179, 177, 175, 173, 171, 169, 167, 165, 163, 161, 159, 157, 155, 153, 151, 149, 147, 145, 143, 141, 139, 137, 135, 133, 131, 129, 127, 125, 123, 121, 119, 117, 115, 113, 111, 109, 107, 105, 103, 101, 99, 97, 95, 93, 91, 89, 87, 85, 83, 81, 79, 77, 75, 73, 71, 69, 67, 65, 63, 61, 59, 57, 55, 53, 51, 49, 47, 45, 43, 41, 39, 37, 35, 33, 31, 29, 27, 25, 23, 21, 19, 17, 15, 13, 11, 9, 7, 5), (188, 189, 191, 190), (190, 191, 1, 0), (0, 2, 4, 6, 8, 10, 12, 14, 16, 18, 20, 22, 24, 26, 28, 30, 32, 34, 36, 38, 40, 42, 44, 46, 48, 50, 52, 54, 56, 58, 60, 62, 64, 66, 68, 70, 72, 74, 76, 78, 80, 82, 84, 86, 88, 90, 92, 94, 96, 98, 100, 102, 104, 106, 108, 110, 112, 114, 116, 118, 120, 122, 124, 126, 128, 130, 132, 134, 136, 138, 140, 142, 144, 146, 148, 150, 152, 154, 156, 158, 160, 162, 164, 166, 168, 170, 172, 174, 176, 178, 180, 182, 184, 186, 188, 190)])
me_cylinder.use_remesh_preserve_volume = False
me_cylinder.use_remesh_preserve_attributes = False
me_cylinder.use_mirror_vertex_groups = False
me_cylinder.update()

# ---- objects
ob_wroom32_board_box = bpy.data.objects.new('WROOM32-Board-Box', me_cube_002)
ob_wroom32_board_void = bpy.data.objects.new('WROOM32-Board-VOID', me_cube)
ob_wire_holes = bpy.data.objects.new('Wire-Holes', me_cylinder_007)
ob_vent_holes = bpy.data.objects.new('Vent-Holes', me_cylinder_006)
ob_dc_jack_hole = bpy.data.objects.new('DC-Jack-Hole', me_cylinder_005)
ob_mountingholes = bpy.data.objects.new('MountingHoles', me_cylinder_003)
ob_main_void = bpy.data.objects.new('MAIN-VOID', me_cylinder_001)
ob_dcdc_brick = bpy.data.objects.new('DCDC-Brick', me_cube_001)
ob_cylinder = bpy.data.objects.new('Cylinder', me_cylinder)

# ---- transforms, parenting, visibility, modifiers, constraints
ob_wroom32_board_box.location = (0.0004059, -0.03813, -0.01435)
ob_wroom32_board_box.rotation_euler = (0.0, 0.0, 1.571)
ob_wroom32_board_box.hide_viewport = True
ob_wroom32_board_box.lineart.crease_threshold = 0.0
ob_wroom32_board_void.parent = ob_wroom32_board_box
ob_wroom32_board_void.matrix_parent_inverse = Matrix(((1.0, 0.0, 0.0, 0.03565), (0.0, 1.0, 0.0, -0.09741), (0.0, 0.0, 1.0, 0.01435), (0.0, 0.0, 0.0, 1.0)))
ob_wroom32_board_void.location = (-0.03565, 0.09741, -0.01435)
ob_wroom32_board_void.rotation_euler = (0.0, -0.0, 1.571)
ob_wroom32_board_void.hide_viewport = True
ob_wroom32_board_void.lineart.crease_threshold = 0.0
ob_wire_holes.location = (0.0, 0.04593, 0.02213)
ob_wire_holes.rotation_euler = (1.571, -0.0, 0.0)
ob_wire_holes.scale = (0.01086, 0.01086, 0.01086)
ob_wire_holes.hide_viewport = True
ob_wire_holes.lineart.crease_threshold = 0.0
ob_vent_holes.location = (-0.026, -0.02402, -0.03762)
ob_vent_holes.scale = (0.001942, 0.001942, 0.01125)
ob_vent_holes.hide_viewport = True
ob_vent_holes.lineart.crease_threshold = 0.0
_m = ob_vent_holes.modifiers.new('Array', 'ARRAY')
_m.count = 8
_m.constant_offset_displace = (0.0, 0.0, 0.0)
_m.relative_offset_displace = (2.0, 0.0, 0.0)
_m = ob_vent_holes.modifiers.new('Array.001', 'ARRAY')
_m.count = 7
_m.constant_offset_displace = (0.0, 0.0, 0.0)
_m.relative_offset_displace = (0.0, 2.0, 0.0)
ob_dc_jack_hole.location = (0.0, 0.03528, 0.001225)
ob_dc_jack_hole.scale = (0.07647, 0.07647, 1.236)
ob_dc_jack_hole.hide_viewport = True
ob_dc_jack_hole.lineart.crease_threshold = 0.0
ob_mountingholes.location = (0.0, 0.0, 0.0)
ob_mountingholes.rotation_euler = (0.0, -0.0, 5.287)
ob_mountingholes.hide_viewport = True
ob_mountingholes.lineart.crease_threshold = 0.0
ob_main_void.location = (0.0, 0.0, 0.01669)
ob_main_void.scale = (0.8584, 0.8584, 0.7623)
ob_main_void.hide_viewport = True
ob_main_void.lineart.crease_threshold = 0.0
ob_dcdc_brick.location = (0.0, 0.0, -0.02942)
ob_dcdc_brick.hide_viewport = True
ob_dcdc_brick.lineart.crease_threshold = 0.0
ob_cylinder.location = (0.0, 0.0, 0.0)
ob_cylinder.lineart.crease_threshold = 0.0
_m = ob_cylinder.modifiers.new('Boolean', 'BOOLEAN')
_m.object = ob_main_void
_m.solver = 'FAST'
_m = ob_cylinder.modifiers.new('Boolean.006', 'BOOLEAN')
_m.object = ob_wroom32_board_box
_m.operation = 'UNION'
_m.solver = 'FAST'
_m = ob_cylinder.modifiers.new('Boolean.007', 'BOOLEAN')
_m.object = ob_wroom32_board_void
_m.solver = 'FAST'
_m = ob_cylinder.modifiers.new('Boolean.002', 'BOOLEAN')
_m.object = ob_dcdc_brick
_m.solver = 'FAST'
_m = ob_cylinder.modifiers.new('Boolean.001', 'BOOLEAN')
_m.object = ob_mountingholes
_m.solver = 'FAST'
_m = ob_cylinder.modifiers.new('Boolean.003', 'BOOLEAN')
_m.object = ob_dc_jack_hole
_m.solver = 'FAST'
_m = ob_cylinder.modifiers.new('Boolean.004', 'BOOLEAN')
_m.object = ob_vent_holes
_m.solver = 'FAST'
_m = ob_cylinder.modifiers.new('Boolean.005', 'BOOLEAN')
_m.object = ob_wire_holes
_m.solver = 'FAST'

# ---- collection membership
col_collection_1.objects.link(ob_wroom32_board_box)
col_collection_1.objects.link(ob_wroom32_board_void)
col_collection_1.objects.link(ob_wire_holes)
col_collection_1.objects.link(ob_vent_holes)
col_collection_1.objects.link(ob_dc_jack_hole)
col_collection_1.objects.link(ob_mountingholes)
col_collection_1.objects.link(ob_main_void)
col_collection_1.objects.link(ob_dcdc_brick)
col_collection_1.objects.link(ob_cylinder)

# ---- scene / render settings (as saved in the file)
scene.frame_start = 1; scene.frame_end = 250; scene.frame_set(1)
scene.render.engine = 'BLENDER_EEVEE_NEXT'
scene.render.resolution_percentage = 50
scene.render.dither_intensity = 0.0
scene.cycles.use_denoising = False
scene.cycles.samples = 128
scene.cycles.sampling_pattern = 'TABULATED_SOBOL'
scene.cycles.light_sampling_threshold = 0.0
scene.cycles.use_adaptive_sampling = False
scene.cycles.use_light_tree = False
scene.cycles.blur_glossy = 0.0
scene.cycles.sample_clamp_indirect = 0.0
scene.view_settings.view_transform = 'Standard'
bpy.context.view_layer.update()

# ---- added for rendering (the .blend has no active camera and no usable light): camera, sun
cam_auto = bpy.data.cameras.new('AutoCamera')
cam_auto.lens = 50.0
cam_auto.sensor_width = 36.0
cam_auto.clip_end = 1000.0
ob_auto_camera = bpy.data.objects.new('AutoCamera', cam_auto)
scene.collection.objects.link(ob_auto_camera)
ob_auto_camera.location = (0.185633, -0.220358, 0.151206)
ob_auto_camera.rotation_euler = (1.09748, -7.21219e-08, 0.694738)
scene.camera = ob_auto_camera
light_auto_sun = bpy.data.lights.new('AutoSun', 'SUN')
light_auto_sun.energy = 3.0
light_auto_sun.angle = 0.0523599
ob_auto_sun = bpy.data.objects.new('AutoSun', light_auto_sun)
scene.collection.objects.link(ob_auto_sun)
ob_auto_sun.rotation_euler = (0.872665, 0.174533, 0.523599)
bpy.context.view_layer.update()
